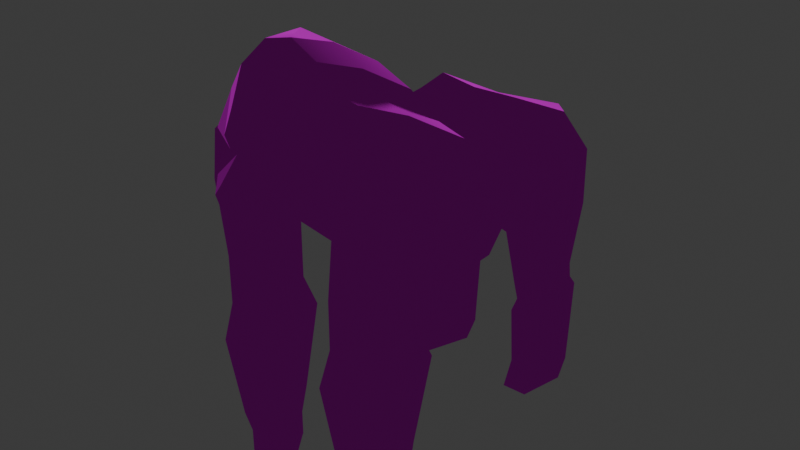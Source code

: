 # Source: Gorilla.blend  (saved by Blender 4.1.23; exported with 4.5.12 LTS)
import bpy
from mathutils import Matrix  # noqa: F401  (used for matrix-valued properties, if any)

bpy.ops.wm.read_factory_settings(use_empty=True)
scene = bpy.context.scene
scene.name = 'Scene'

# ---- collections
col_collection = bpy.data.collections.new('Collection'); scene.collection.children.link(col_collection)

# ---- images (referenced by path relative to the original .blend; pixels are not part of the script)
import os
ASSET_DIR = os.environ.get("B2B_ASSET_DIR", "")  # directory of the original .blend (textures are referenced by path, not embedded)
HERE = os.path.dirname(os.path.abspath(__file__))  # packed textures are extracted next to this script under _unpacked/

def load_image(name, relpath, width, height, colorspace="sRGB"):
    """Load a texture the original file referenced (path relative to the .blend, or extracted next to this script)."""
    p = next((c for c in (os.path.join(HERE, relpath), os.path.join(ASSET_DIR, relpath)) if relpath and os.path.exists(c)), "")
    if p:
        img = bpy.data.images.load(p, check_existing=True)
        img.name = name
    else:  # same state as the original file: an image datablock whose file is absent (Cycles renders it pink)
        img = bpy.data.images.new(name, width, height)
        img.source = "FILE"
        img.filepath = "//" + (relpath or name)
    img.colorspace_settings.name = colorspace
    return img
img_tex_gorilla_png = load_image('Tex_Gorilla.png', 'Tex_Gorilla.png', 1024, 1024, 'sRGB')

# ---- materials (node trees are filled in below, after node groups)
mat_lambert2sg = bpy.data.materials.new('lambert2SG')
mat_lambert2sg.surface_render_method = 'BLENDED'
mat_lambert2sg.blend_method = 'BLEND'
mat_lambert2sg.use_transparency_overlap = False
mat_lambert2sg.show_transparent_back = False
mat_lambert2sg.use_transparent_shadow = False
mat_lambert2sg.diffuse_color = (0.0, 0.0, 0.0, 1.0)
mat_lambert2sg.roughness = 1.0

# ---- material node trees
mat_lambert2sg.use_nodes = True; mat_lambert2sg.node_tree.nodes.clear()
_N = mat_lambert2sg.node_tree.nodes; _L = mat_lambert2sg.node_tree.links
n0 = _N.new('ShaderNodeBsdfPrincipled'); n0.name = 'Principled BSDF'; n0.location = (0, 300)
n0.inputs[2].default_value = 1.0
n0.inputs[3].default_value = 1.0
n0.inputs[13].default_value = 0.0
n0.inputs[18].default_value = 1.0
n1 = _N.new('ShaderNodeOutputMaterial'); n1.name = 'Material Output'; n1.location = (280, 300)
n2 = _N.new('ShaderNodeTexImage'); n2.name = 'Image Texture'; n2.location = (-480, 300)
n2.image = img_tex_gorilla_png
_L.new(n2.outputs[0], n0.inputs[0])
_L.new(n0.outputs[0], n1.inputs[0])
n1.is_active_output = True

# ---- world
world_world = bpy.data.worlds.new('World'); scene.world = world_world
world_world.use_nodes = True; world_world.node_tree.nodes.clear()
_N = world_world.node_tree.nodes; _L = world_world.node_tree.links
n0 = _N.new('ShaderNodeOutputWorld'); n0.name = 'World Output'; n0.location = (300, 300)
n1 = _N.new('ShaderNodeBackground'); n1.name = 'Background'; n1.location = (10, 300)
n1.inputs[0].default_value = (0.05088, 0.05088, 0.05088, 1.0)
_L.new(n1.outputs[0], n0.inputs[0])
n0.is_active_output = True
world_world.color = (0.05088, 0.05088, 0.05088)
world_world.use_sun_shadow = False
world_world.sun_shadow_jitter_overblur = 0.0

# ---- meshes
me_mesh_gorilla = bpy.data.meshes.new('Mesh_Gorilla')
me_mesh_gorilla.from_pydata([(21.55, 31.65, -21.87), (0.0, 33.44, -21.87), (0.0, -20.39, -21.87), (21.55, -13.05, -21.87), (30.48, 9.302, -21.87), (22.47, 35.85, -4.46), (0.0, 37.78, -4.46), (0.0, -20.52, -4.46), (22.47, -12.57, -4.46), (31.78, 11.64, -4.46), (29.02, 12.41, -36.56), (20.52, 33.69, -36.56), (15.88, -10.45, -36.56), (0.0, -15.86, -36.56), (0.0, 33.71, -36.56), (32.89, 16.05, -54.72), (25.01, 33.32, -54.72), (2.929, -11.54, -54.72), (0.0, -12.54, -54.72), (0.0, 31.48, -54.72), (28.05, 11.87, -71.54), (19.84, 25.3, -67.47), (4.333, -5.011, -74.27), (0.0, 1.586, -71.5), (0.0, 26.38, -65.59), (0.0, 11.87, -69.83), (22.47, 45.69, 8.775), (0.0, 47.54, 8.529), (0.0, -8.197, 15.93), (22.47, -0.5949, 14.92), (31.78, 22.55, 11.85), (18.91, 57.58, 17.76), (0.0, 59.57, 17.51), (0.0, -0.1969, 24.91), (22.47, 7.954, 23.91), (31.78, 32.77, 20.83), (17.04, 68.88, 30.08), (0.0, 70.87, 29.84), (0.0, 11.1, 37.24), (11.51, 19.25, 36.23), (28.95, 44.07, 33.16), (14.32, 72.37, 43.18), (0.0, 78.3, 42.93), (0.0, 23.18, 50.33), (16.39, 30.7, 49.32), (23.18, 45.71, 46.25), (13.48, 67.65, 53.47), (0.0, 68.89, 53.52), (0.0, 31.56, 52.07), (14.1, 36.65, 52.27), (19.94, 52.15, 52.87), (12.89, 61.96, 58.26), (0.0, 63.23, 60.21), (0.0, 24.89, 58.73), (12.89, 30.12, 57.03), (18.23, 46.04, 57.65), (10.97, 52.99, 66.12), (0.0, 54.13, 67.59), (0.0, 23.07, 64.71), (10.97, 27.75, 61.73), (14.36, 43.15, 59.13), (8.328, 44.16, 61.98), (0.0, 44.86, 66.15), (0.0, 23.56, 66.06), (6.885, 26.47, 66.16), (11.1, 35.31, 66.47), (6.335, 41.85, 71.22), (0.0, 42.42, 71.25), (0.0, 25.23, 70.64), (5.183, 27.58, 70.72), (8.533, 34.72, 70.97), (1.689, 35.97, 73.89), (0.0, 36.12, 73.9), (0.0, 31.54, 73.74), (1.689, 32.16, 73.76), (2.388, 34.06, 73.83), (31.79, 4.816, 26.78), (36.51, 29.63, 23.71), (38.42, 41.53, 37.62), (35.02, 16.72, 40.69), (28.57, 43.78, 52.3), (27.0, 28.77, 55.37), (19.85, 1.842, 26.65), (13.83, 1.842, 39.76), (29.17, 1.842, 26.65), (31.66, 1.842, 39.76), (17.34, 1.842, 53.65), (25.38, 1.842, 53.65), (0.0, 33.4, 74.3), (19.85, -15.32, 26.65), (13.83, -15.32, 39.76), (29.17, -15.32, 26.65), (31.66, -15.32, 39.76), (17.34, -15.32, 53.65), (25.38, -15.32, 53.65), (19.01, -27.93, 21.43), (11.22, -27.93, 38.77), (31.05, -27.93, 21.43), (34.28, -27.93, 38.77), (15.75, -27.93, 57.14), (26.15, -27.93, 57.14), (20.09, -59.44, 27.3), (14.55, -59.44, 39.36), (28.65, -59.44, 27.3), (30.95, -59.44, 39.36), (17.78, -59.44, 52.13), (25.16, -59.44, 52.13), (19.78, -68.78, 30.38), (13.61, -68.78, 39.45), (29.33, -68.78, 30.38), (31.89, -68.78, 39.45), (17.2, -68.78, 49.05), (25.44, -68.78, 49.05), (19.78, -78.12, 30.38), (13.61, -78.12, 39.45), (29.33, -78.12, 30.38), (31.89, -78.12, 39.45), (17.2, -78.12, 49.05), (25.44, -78.12, 49.05), (18.23, -11.1, -36.56), (28.23, -11.1, -36.56), (8.842, -11.1, -54.72), (32.12, -11.1, -54.72), (11.96, -11.1, -74.3), (26.72, -11.1, -74.3), (18.93, -34.95, -42.7), (27.01, -34.95, -42.7), (13.61, -34.95, -55.6), (30.15, -34.95, -55.6), (18.4, -34.95, -69.5), (25.79, -34.95, -69.5), (19.29, -41.67, -44.38), (26.39, -41.67, -44.38), (14.61, -41.67, -57.28), (29.15, -41.67, -57.28), (18.82, -41.67, -71.18), (25.32, -41.67, -71.18), (18.77, -45.54, -41.72), (27.29, -45.54, -41.72), (13.17, -45.54, -57.18), (30.6, -45.54, -57.18), (18.21, -45.54, -73.84), (26.0, -45.54, -73.84), (18.41, -69.06, -44.23), (27.92, -69.06, -44.23), (12.15, -69.06, -57.27), (31.62, -69.06, -57.27), (17.78, -69.06, -71.33), (26.49, -69.06, -71.33), (18.41, -78.3, -39.7), (27.92, -78.3, -39.7), (12.15, -78.3, -57.27), (31.62, -78.3, -57.27), (17.78, -78.3, -70.66), (26.49, -78.3, -70.66), (-21.55, 31.65, -21.87), (-21.55, -13.05, -21.87), (-30.48, 9.302, -21.87), (-22.47, 35.85, -4.46), (-22.47, -12.57, -4.46), (-31.78, 11.64, -4.46), (-29.02, 12.41, -36.56), (-20.52, 33.69, -36.56), (-15.88, -10.45, -36.56), (-32.89, 16.05, -54.72), (-25.01, 33.32, -54.72), (-2.929, -11.54, -54.72), (-28.05, 11.87, -71.54), (-19.84, 25.3, -67.47), (-4.333, -5.011, -74.27), (-22.47, 45.69, 8.775), (-22.47, -0.5949, 14.92), (-31.78, 22.55, 11.85), (-18.91, 57.58, 17.76), (-22.47, 7.954, 23.91), (-31.78, 32.77, 20.83), (-17.04, 68.88, 30.08), (-11.51, 19.25, 36.23), (-28.95, 44.07, 33.16), (-14.32, 72.37, 43.18), (-16.39, 30.7, 49.32), (-23.18, 45.71, 46.25), (-13.48, 67.65, 53.47), (-14.1, 36.65, 52.27), (-19.94, 52.15, 52.87), (-12.89, 61.96, 58.26), (-12.89, 30.12, 57.03), (-18.23, 46.04, 57.65), (-10.97, 52.99, 66.12), (-10.97, 27.75, 61.73), (-14.36, 43.15, 59.13), (-8.328, 44.16, 61.98), (-6.885, 26.47, 66.16), (-11.1, 35.31, 66.47), (-6.335, 41.85, 71.22), (-5.183, 27.58, 70.72), (-8.533, 34.72, 70.97), (-1.689, 35.97, 73.89), (-1.689, 32.16, 73.76), (-2.388, 34.06, 73.83), (-31.79, 4.816, 26.78), (-36.51, 29.63, 23.71), (-38.42, 41.53, 37.62), (-35.02, 16.72, 40.69), (-28.57, 43.78, 52.3), (-27.0, 28.77, 55.37), (-19.85, 1.842, 26.65), (-13.83, 1.842, 39.76), (-29.17, 1.842, 26.65), (-31.66, 1.842, 39.76), (-17.34, 1.842, 53.65), (-25.38, 1.842, 53.65), (-19.85, -15.32, 26.65), (-13.83, -15.32, 39.76), (-29.17, -15.32, 26.65), (-31.66, -15.32, 39.76), (-17.34, -15.32, 53.65), (-25.38, -15.32, 53.65), (-19.01, -27.93, 21.43), (-11.22, -27.93, 38.77), (-31.05, -27.93, 21.43), (-34.28, -27.93, 38.77), (-15.75, -27.93, 57.14), (-26.15, -27.93, 57.14), (-20.09, -59.44, 27.3), (-14.55, -59.44, 39.36), (-28.65, -59.44, 27.3), (-30.95, -59.44, 39.36), (-17.78, -59.44, 52.13), (-25.16, -59.44, 52.13), (-19.78, -68.78, 30.38), (-13.61, -68.78, 39.45), (-29.33, -68.78, 30.38), (-31.89, -68.78, 39.45), (-17.2, -68.78, 49.05), (-25.44, -68.78, 49.05), (-19.78, -78.12, 30.38), (-13.61, -78.12, 39.45), (-29.33, -78.12, 30.38), (-31.89, -78.12, 39.45), (-17.2, -78.12, 49.05), (-25.44, -78.12, 49.05), (-18.23, -11.1, -36.56), (-28.23, -11.1, -36.56), (-8.842, -11.1, -54.72), (-32.12, -11.1, -54.72), (-11.96, -11.1, -74.3), (-26.72, -11.1, -74.3), (-18.93, -34.95, -42.7), (-27.01, -34.95, -42.7), (-13.61, -34.95, -55.6), (-30.15, -34.95, -55.6), (-18.4, -34.95, -69.5), (-25.79, -34.95, -69.5), (-19.29, -41.67, -44.38), (-26.39, -41.67, -44.38), (-14.61, -41.67, -57.28), (-29.15, -41.67, -57.28), (-18.82, -41.67, -71.18), (-25.32, -41.67, -71.18), (-18.77, -45.54, -41.72), (-27.29, -45.54, -41.72), (-13.17, -45.54, -57.18), (-30.6, -45.54, -57.18), (-18.21, -45.54, -73.84), (-26.0, -45.54, -73.84), (-18.41, -69.06, -44.23), (-27.92, -69.06, -44.23), (-12.15, -69.06, -57.27), (-31.62, -69.06, -57.27), (-17.78, -69.06, -71.33), (-26.49, -69.06, -71.33), (-18.41, -78.3, -39.7), (-27.92, -78.3, -39.7), (-12.15, -78.3, -57.27), (-31.62, -78.3, -57.27), (-17.78, -78.3, -70.66), (-26.49, -78.3, -70.66), (4.188, 46.73, 65.71), (6.818, 46.01, 64.76), (4.359, 48.09, 66.2), (7.149, 48.64, 65.69), (4.043, 48.56, 64.97), (6.834, 49.12, 64.47), (3.872, 47.21, 64.49), (6.502, 46.49, 63.53), (-4.188, 46.73, 65.71), (-6.818, 46.01, 64.76), (-4.359, 48.09, 66.2), (-7.149, 48.64, 65.69), (-4.043, 48.56, 64.97), (-6.834, 49.12, 64.47), (-3.872, 47.21, 64.49), (-6.502, 46.49, 63.53)], [], [(0, 1, 6, 5), (2, 3, 8, 7), (3, 4, 9, 8), (4, 0, 5, 9), (75, 88, 73, 74), (0, 4, 10, 11), (4, 3, 12, 10), (3, 2, 13, 12), (1, 0, 11, 14), (11, 10, 15, 16), (150, 149, 151, 152), (12, 13, 18, 17), (14, 11, 16, 19), (16, 15, 20, 21), (152, 151, 153, 154), (17, 18, 23, 22), (19, 16, 21, 24), (25, 20, 22, 23), (21, 20, 25, 24), (5, 6, 27, 26), (7, 8, 29, 28), (8, 9, 30, 29), (9, 5, 26, 30), (26, 27, 32, 31), (28, 29, 34, 33), (29, 30, 35, 34), (30, 26, 31, 35), (31, 32, 37, 36), (33, 34, 39, 38), (76, 77, 78, 79), (35, 31, 36, 40), (36, 37, 42, 41), (38, 39, 44, 43), (79, 78, 80, 81), (40, 36, 41, 45), (41, 42, 47, 46), (43, 44, 49, 48), (44, 45, 50, 49), (45, 41, 46, 50), (46, 47, 52, 51), (48, 49, 54, 53), (49, 50, 55, 54), (50, 46, 51, 55), (51, 52, 57, 56), (53, 54, 59, 58), (54, 55, 60, 59), (55, 51, 56, 60), (56, 57, 62, 61), (58, 59, 64, 63), (59, 60, 65, 64), (60, 56, 61, 65), (61, 62, 67, 66), (63, 64, 69, 68), (64, 65, 70, 69), (65, 61, 66, 70), (66, 67, 72, 71), (68, 69, 74, 73), (69, 70, 75, 74), (70, 66, 71, 75), (34, 35, 77, 76), (35, 40, 78, 77), (114, 113, 115, 116), (40, 45, 80, 78), (45, 44, 81, 80), (117, 114, 116, 118), (39, 34, 82, 83), (34, 76, 84, 82), (76, 79, 85, 84), (44, 39, 83, 86), (79, 81, 87, 85), (81, 44, 86, 87), (71, 72, 88, 75), (83, 82, 89, 90), (82, 84, 91, 89), (84, 85, 92, 91), (86, 83, 90, 93), (85, 87, 94, 92), (87, 86, 93, 94), (90, 89, 95, 96), (89, 91, 97, 95), (91, 92, 98, 97), (93, 90, 96, 99), (92, 94, 100, 98), (94, 93, 99, 100), (96, 95, 101, 102), (95, 97, 103, 101), (97, 98, 104, 103), (99, 96, 102, 105), (98, 100, 106, 104), (100, 99, 105, 106), (102, 101, 107, 108), (101, 103, 109, 107), (103, 104, 110, 109), (105, 102, 108, 111), (104, 106, 112, 110), (106, 105, 111, 112), (108, 107, 113, 114), (107, 109, 115, 113), (109, 110, 116, 115), (111, 108, 114, 117), (110, 112, 118, 116), (112, 111, 117, 118), (10, 12, 119, 120), (12, 17, 121, 119), (15, 10, 120, 122), (17, 22, 123, 121), (22, 20, 124, 123), (20, 15, 122, 124), (120, 119, 125, 126), (119, 121, 127, 125), (122, 120, 126, 128), (121, 123, 129, 127), (123, 124, 130, 129), (124, 122, 128, 130), (126, 125, 131, 132), (125, 127, 133, 131), (128, 126, 132, 134), (127, 129, 135, 133), (129, 130, 136, 135), (130, 128, 134, 136), (132, 131, 137, 138), (131, 133, 139, 137), (134, 132, 138, 140), (133, 135, 141, 139), (135, 136, 142, 141), (136, 134, 140, 142), (138, 137, 143, 144), (137, 139, 145, 143), (140, 138, 144, 146), (139, 141, 147, 145), (141, 142, 148, 147), (142, 140, 146, 148), (144, 143, 149, 150), (143, 145, 151, 149), (146, 144, 150, 152), (145, 147, 153, 151), (147, 148, 154, 153), (148, 146, 152, 154), (155, 158, 6, 1), (2, 7, 159, 156), (156, 159, 160, 157), (157, 160, 158, 155), (199, 198, 73, 88), (155, 162, 161, 157), (157, 161, 163, 156), (156, 163, 13, 2), (1, 14, 162, 155), (162, 165, 164, 161), (273, 275, 274, 272), (163, 166, 18, 13), (14, 19, 165, 162), (165, 168, 167, 164), (275, 277, 276, 274), (166, 169, 23, 18), (19, 24, 168, 165), (25, 23, 169, 167), (168, 24, 25, 167), (158, 170, 27, 6), (7, 28, 171, 159), (159, 171, 172, 160), (160, 172, 170, 158), (170, 173, 32, 27), (28, 33, 174, 171), (171, 174, 175, 172), (172, 175, 173, 170), (173, 176, 37, 32), (33, 38, 177, 174), (200, 203, 202, 201), (175, 178, 176, 173), (176, 179, 42, 37), (38, 43, 180, 177), (203, 205, 204, 202), (178, 181, 179, 176), (179, 182, 47, 42), (43, 48, 183, 180), (180, 183, 184, 181), (181, 184, 182, 179), (182, 185, 52, 47), (48, 53, 186, 183), (183, 186, 187, 184), (184, 187, 185, 182), (185, 188, 57, 52), (53, 58, 189, 186), (186, 189, 190, 187), (187, 190, 188, 185), (188, 191, 62, 57), (58, 63, 192, 189), (189, 192, 193, 190), (190, 193, 191, 188), (191, 194, 67, 62), (63, 68, 195, 192), (192, 195, 196, 193), (193, 196, 194, 191), (194, 197, 72, 67), (68, 73, 198, 195), (195, 198, 199, 196), (196, 199, 197, 194), (174, 200, 201, 175), (175, 201, 202, 178), (237, 239, 238, 236), (178, 202, 204, 181), (181, 204, 205, 180), (240, 241, 239, 237), (177, 207, 206, 174), (174, 206, 208, 200), (200, 208, 209, 203), (180, 210, 207, 177), (203, 209, 211, 205), (205, 211, 210, 180), (197, 199, 88, 72), (207, 213, 212, 206), (206, 212, 214, 208), (208, 214, 215, 209), (210, 216, 213, 207), (209, 215, 217, 211), (211, 217, 216, 210), (213, 219, 218, 212), (212, 218, 220, 214), (214, 220, 221, 215), (216, 222, 219, 213), (215, 221, 223, 217), (217, 223, 222, 216), (219, 225, 224, 218), (218, 224, 226, 220), (220, 226, 227, 221), (222, 228, 225, 219), (221, 227, 229, 223), (223, 229, 228, 222), (225, 231, 230, 224), (224, 230, 232, 226), (226, 232, 233, 227), (228, 234, 231, 225), (227, 233, 235, 229), (229, 235, 234, 228), (231, 237, 236, 230), (230, 236, 238, 232), (232, 238, 239, 233), (234, 240, 237, 231), (233, 239, 241, 235), (235, 241, 240, 234), (161, 243, 242, 163), (163, 242, 244, 166), (164, 245, 243, 161), (166, 244, 246, 169), (169, 246, 247, 167), (167, 247, 245, 164), (243, 249, 248, 242), (242, 248, 250, 244), (245, 251, 249, 243), (244, 250, 252, 246), (246, 252, 253, 247), (247, 253, 251, 245), (249, 255, 254, 248), (248, 254, 256, 250), (251, 257, 255, 249), (250, 256, 258, 252), (252, 258, 259, 253), (253, 259, 257, 251), (255, 261, 260, 254), (254, 260, 262, 256), (257, 263, 261, 255), (256, 262, 264, 258), (258, 264, 265, 259), (259, 265, 263, 257), (261, 267, 266, 260), (260, 266, 268, 262), (263, 269, 267, 261), (262, 268, 270, 264), (264, 270, 271, 265), (265, 271, 269, 263), (267, 273, 272, 266), (266, 272, 274, 268), (269, 275, 273, 267), (268, 274, 276, 270), (270, 276, 277, 271), (271, 277, 275, 269), (278, 279, 281, 280), (280, 281, 283, 282), (282, 283, 285, 284), (284, 285, 279, 278), (279, 285, 283, 281), (284, 278, 280, 282), (286, 288, 289, 287), (288, 290, 291, 289), (290, 292, 293, 291), (292, 286, 287, 293), (287, 289, 291, 293), (292, 290, 288, 286)])
me_mesh_gorilla.polygons.foreach_set('use_smooth', [1, 0, 0, 0, 1, 0, 0, 0, 1, 0, 0, 0, 1, 0, 0, 0, 1, 1, 1, 1, 0, 0, 0, 1, 0, 0, 0, 1, 0, 0, 0, 1, 0, 0, 0, 1, 1, 0, 0, 1, 1, 0, 0, 1, 0, 0, 0, 1, 0, 0, 0, 1, 0, 0, 0, 1, 1, 0, 0, 0, 0, 0, 0, 0, 0, 0, 0, 0, 0, 0, 0, 1, 0, 0, 0, 0, 0, 0, 0, 0, 0, 0, 0, 0, 0, 0, 0, 0, 0, 0, 0, 0, 0, 0, 0, 0, 0, 0, 0, 0, 0, 0, 0, 0, 0, 0, 0, 0, 0, 0, 0, 0, 0, 0, 0, 0, 0, 0, 0, 0, 0, 0, 0, 0, 0, 0, 0, 0, 0, 0, 0, 0, 0, 0, 0, 0, 0, 0, 1, 0, 0, 0, 1, 0, 0, 0, 1, 0, 0, 0, 1, 0, 0, 0, 1, 1, 1, 1, 0, 0, 0, 1, 0, 0, 0, 1, 0, 0, 0, 1, 0, 0, 0, 1, 1, 0, 0, 1, 1, 0, 0, 1, 0, 0, 0, 1, 0, 0, 0, 1, 0, 0, 0, 1, 1, 0, 0, 0, 0, 0, 0, 0, 0, 0, 0, 0, 0, 0, 0, 1, 0, 0, 0, 0, 0, 0, 0, 0, 0, 0, 0, 0, 0, 0, 0, 0, 0, 0, 0, 0, 0, 0, 0, 0, 0, 0, 0, 0, 0, 0, 0, 0, 0, 0, 0, 0, 0, 0, 0, 0, 0, 0, 0, 0, 0, 0, 0, 0, 0, 0, 0, 0, 0, 0, 0, 0, 0, 0, 0, 0, 0, 0, 0, 0, 0, 0, 0, 0, 0, 0, 0, 0, 0, 0, 0, 0, 0, 0])
_k = set([(0, 1), (1, 155), (5, 6), (6, 158), (11, 14), (14, 162), (16, 19), (19, 165), (20, 25), (21, 24), (24, 168), (25, 167), (26, 27), (27, 170), (31, 32), (32, 173), (36, 37), (37, 176), (41, 42), (42, 179), (46, 47), (47, 182), (48, 49), (48, 183), (51, 52), (52, 185), (56, 57), (57, 188), (61, 62), (62, 191), (66, 67), (67, 194), (71, 72), (72, 197), (73, 74), (73, 198), (75, 88), (88, 199)])
me_mesh_gorilla.attributes.new('sharp_edge', 'BOOLEAN', 'EDGE').data.foreach_set('value', [ (min(e.vertices), max(e.vertices)) in _k for e in me_mesh_gorilla.edges])
_uv = me_mesh_gorilla.uv_layers.new(name='UVMap')
_uv.uv.foreach_set('vector', [0.2118, 0.1354, 0.141, 0.1354, 0.141, 0.07823, 0.2148, 0.07823, 0.1628, 0.7747, 0.1929, 0.7747, 0.1942, 0.7991, 0.1628, 0.7991, 0.3183, 0.7194, 0.3496, 0.7194, 0.3528, 0.7437, 0.319, 0.7437, 0.3234, 0.2688, 0.3968, 0.2688, 0.4106, 0.326, 0.3311, 0.326, 0.6627, 0.3002, 0.6468, 0.2958, 0.6468, 0.2834, 0.658, 0.2875, 0.3968, 0.2688, 0.3234, 0.2688, 0.3336, 0.2205, 0.4035, 0.2205, 0.3496, 0.7194, 0.3183, 0.7194, 0.3219, 0.6988, 0.3539, 0.6988, 0.1929, 0.7747, 0.1628, 0.7747, 0.1628, 0.7542, 0.185, 0.7542, 0.141, 0.1354, 0.2118, 0.1354, 0.2084, 0.1837, 0.141, 0.1837, 0.549, 0.7654, 0.549, 0.6978, 0.6067, 0.7094, 0.6067, 0.7642, 0.6479, 0.2398, 0.5847, 0.2398, 0.5431, 0.123, 0.6725, 0.123, 0.185, 0.7542, 0.1628, 0.7542, 0.1628, 0.7288, 0.1669, 0.7288, 0.141, 0.1837, 0.2084, 0.1837, 0.2231, 0.2433, 0.141, 0.2433, 0.6067, 0.7642, 0.6067, 0.7094, 0.6601, 0.6961, 0.6472, 0.7387, 0.6725, 0.123, 0.5431, 0.123, 0.5805, 0.03404, 0.6384, 0.03404, 0.5836, 0.8885, 0.5804, 0.8885, 0.6253, 0.9418, 0.6044, 0.9506, 0.141, 0.2433, 0.2231, 0.2433, 0.2061, 0.2852, 0.141, 0.279, 0.2734, 0.1269, 0.2734, 0.03476, 0.3288, 0.1127, 0.3072, 0.1269, 0.2293, 0.06174, 0.2734, 0.03476, 0.2734, 0.1269, 0.2258, 0.1269, 0.2148, 0.07823, 0.141, 0.07823, 0.141, 0.03557, 0.2148, 0.03476, 0.1628, 0.7991, 0.1942, 0.7991, 0.1942, 0.8262, 0.1628, 0.8276, 0.319, 0.7437, 0.3528, 0.7437, 0.3681, 0.7665, 0.3357, 0.7708, 0.3311, 0.326, 0.4106, 0.326, 0.4429, 0.3694, 0.3669, 0.3795, 0.794, 0.767, 0.7881, 0.8384, 0.7499, 0.8384, 0.7562, 0.7783, 0.1628, 0.8276, 0.1942, 0.8262, 0.1942, 0.8387, 0.1628, 0.8401, 0.3357, 0.7708, 0.3681, 0.7665, 0.3824, 0.7791, 0.3477, 0.7834, 0.3681, 0.7665, 0.4004, 0.7622, 0.4171, 0.7748, 0.3824, 0.7791, 0.357, 0.922, 0.3306, 0.9224, 0.3306, 0.9051, 0.3544, 0.9048, 0.1019, 0.7602, 0.1132, 0.7288, 0.129, 0.7441, 0.1176, 0.7602, 0.1816, 0.6611, 0.1859, 0.6958, 0.1665, 0.7124, 0.1622, 0.6778, 0.3824, 0.7791, 0.4171, 0.7748, 0.4328, 0.792, 0.3982, 0.7963, 0.3544, 0.9048, 0.3306, 0.9051, 0.3306, 0.8868, 0.3506, 0.8865, 0.3608, 0.8673, 0.3594, 0.8512, 0.3777, 0.8444, 0.3791, 0.8673, 0.1622, 0.6778, 0.1665, 0.7124, 0.1459, 0.7156, 0.1416, 0.6946, 0.3982, 0.7963, 0.4328, 0.792, 0.4377, 0.8103, 0.4005, 0.8146, 0.3506, 0.8865, 0.3306, 0.8868, 0.3306, 0.872, 0.3494, 0.8721, 0.0962, 0.6868, 0.1191, 0.6973, 0.1159, 0.7056, 0.0962, 0.6985, 0.1191, 0.6973, 0.1286, 0.7183, 0.1241, 0.7273, 0.1159, 0.7056, 0.4005, 0.8146, 0.4377, 0.8103, 0.4311, 0.8247, 0.4095, 0.8238, 0.3494, 0.8721, 0.3306, 0.872, 0.3306, 0.8627, 0.3486, 0.8654, 0.387, 0.9115, 0.3799, 0.8917, 0.389, 0.8934, 0.3963, 0.9115, 0.3878, 0.823, 0.4095, 0.8238, 0.4009, 0.8305, 0.3787, 0.8297, 0.4095, 0.8238, 0.4311, 0.8247, 0.4232, 0.8314, 0.4009, 0.8305, 0.4359, 0.892, 0.4377, 0.91, 0.425, 0.91, 0.4234, 0.8947, 0.3608, 0.9419, 0.3584, 0.9239, 0.365, 0.9266, 0.3692, 0.9419, 0.3787, 0.8297, 0.4009, 0.8305, 0.3969, 0.8326, 0.3753, 0.8362, 0.4009, 0.8305, 0.4232, 0.8314, 0.4106, 0.8424, 0.3969, 0.8326, 0.4234, 0.8947, 0.425, 0.91, 0.4121, 0.91, 0.4111, 0.8983, 0.3692, 0.9419, 0.365, 0.9266, 0.3712, 0.9323, 0.371, 0.9419, 0.3753, 0.8362, 0.3969, 0.8326, 0.3859, 0.8429, 0.3736, 0.8424, 0.4096, 0.8899, 0.4234, 0.8947, 0.4111, 0.8983, 0.3987, 0.8945, 0.6047, 0.3574, 0.577, 0.4127, 0.5431, 0.4127, 0.5432, 0.3706, 0.371, 0.9419, 0.3712, 0.9323, 0.3776, 0.9347, 0.3774, 0.9419, 0.8037, 0.2415, 0.8016, 0.3002, 0.7717, 0.2963, 0.7734, 0.2489, 0.8016, 0.3002, 0.8315, 0.359, 0.77, 0.3437, 0.7717, 0.2963, 0.6889, 0.3519, 0.6468, 0.3557, 0.6468, 0.3138, 0.658, 0.3128, 0.6468, 0.2415, 0.6813, 0.257, 0.658, 0.2875, 0.6468, 0.2834, 0.6813, 0.257, 0.7035, 0.3045, 0.6627, 0.3002, 0.658, 0.2875, 0.7035, 0.3045, 0.6889, 0.3519, 0.658, 0.3128, 0.6627, 0.3002, 0.25, 0.5799, 0.263, 0.5452, 0.2696, 0.5496, 0.263, 0.5843, 0.3938, 0.8884, 0.3898, 0.8712, 0.4031, 0.8649, 0.4004, 0.8844, 0.8079, 0.09429, 0.8489, 0.03404, 0.9124, 0.03404, 0.9293, 0.09429, 0.3898, 0.8712, 0.3818, 0.8529, 0.3893, 0.8444, 0.4031, 0.8649, 0.1286, 0.7183, 0.1191, 0.6973, 0.1339, 0.6946, 0.1361, 0.7156, 0.8318, 0.1581, 0.8079, 0.09429, 0.9293, 0.09429, 0.8865, 0.1581, 0.3196, 0.6813, 0.3024, 0.6655, 0.3062, 0.657, 0.3246, 0.657, 0.25, 0.5799, 0.263, 0.5843, 0.2594, 0.5884, 0.2464, 0.5884, 0.1816, 0.6611, 0.1622, 0.6778, 0.1635, 0.657, 0.1818, 0.657, 0.3379, 0.6973, 0.3196, 0.6813, 0.3246, 0.657, 0.344, 0.657, 0.1622, 0.6778, 0.1416, 0.6946, 0.1441, 0.657, 0.1635, 0.657, 0.1339, 0.6946, 0.1191, 0.6973, 0.1204, 0.657, 0.1317, 0.657, 0.658, 0.3128, 0.6468, 0.3138, 0.6468, 0.2958, 0.6627, 0.3002, 0.3246, 0.657, 0.3062, 0.657, 0.3062, 0.633, 0.3246, 0.633, 0.2464, 0.5884, 0.2594, 0.5884, 0.2594, 0.6124, 0.2464, 0.6124, 0.1818, 0.657, 0.1635, 0.657, 0.1635, 0.633, 0.1818, 0.633, 0.344, 0.657, 0.3246, 0.657, 0.3246, 0.633, 0.344, 0.633, 0.1635, 0.657, 0.1441, 0.657, 0.1441, 0.633, 0.1635, 0.633, 0.1317, 0.657, 0.1204, 0.657, 0.1204, 0.633, 0.1317, 0.633, 0.3246, 0.633, 0.3062, 0.633, 0.2989, 0.6153, 0.3232, 0.6153, 0.2464, 0.6124, 0.2594, 0.6124, 0.262, 0.63, 0.2452, 0.63, 0.1818, 0.633, 0.1635, 0.633, 0.1649, 0.6153, 0.1891, 0.6153, 0.344, 0.633, 0.3246, 0.633, 0.3232, 0.6153, 0.3488, 0.6153, 0.1635, 0.633, 0.1441, 0.633, 0.1392, 0.6153, 0.1649, 0.6153, 0.1317, 0.633, 0.1204, 0.633, 0.1182, 0.6153, 0.1327, 0.6153, 0.3232, 0.6153, 0.2989, 0.6153, 0.3071, 0.5713, 0.324, 0.5713, 0.2452, 0.63, 0.262, 0.63, 0.2587, 0.6741, 0.2467, 0.6741, 0.1891, 0.6153, 0.1649, 0.6153, 0.164, 0.5713, 0.1809, 0.5713, 0.3488, 0.6153, 0.3232, 0.6153, 0.324, 0.5713, 0.3418, 0.5713, 0.1649, 0.6153, 0.1392, 0.6153, 0.1462, 0.5713, 0.164, 0.5713, 0.1327, 0.6153, 0.1182, 0.6153, 0.121, 0.5713, 0.1314, 0.5713, 0.324, 0.5713, 0.3071, 0.5713, 0.3114, 0.5582, 0.3241, 0.5582, 0.2467, 0.6741, 0.2587, 0.6741, 0.2596, 0.6871, 0.2463, 0.6871, 0.1809, 0.5713, 0.164, 0.5713, 0.1639, 0.5582, 0.1766, 0.5582, 0.3418, 0.5713, 0.324, 0.5713, 0.3241, 0.5582, 0.3375, 0.5582, 0.164, 0.5713, 0.1462, 0.5713, 0.1505, 0.5582, 0.1639, 0.5582, 0.1314, 0.5713, 0.121, 0.5713, 0.1202, 0.5582, 0.1318, 0.5582, 0.3241, 0.5582, 0.3114, 0.5582, 0.3114, 0.5452, 0.3241, 0.5452, 0.2463, 0.6871, 0.2596, 0.6871, 0.2596, 0.7002, 0.2463, 0.7002, 0.1766, 0.5582, 0.1639, 0.5582, 0.1639, 0.5452, 0.1766, 0.5452, 0.3375, 0.5582, 0.3241, 0.5582, 0.3241, 0.5452, 0.3375, 0.5452, 0.1639, 0.5582, 0.1505, 0.5582, 0.1505, 0.5452, 0.1639, 0.5452, 0.1318, 0.5582, 0.1202, 0.5582, 0.1202, 0.5452, 0.1318, 0.5452, 0.8362, 0.6978, 0.7944, 0.6252, 0.8019, 0.6231, 0.8337, 0.6231, 0.185, 0.7542, 0.1669, 0.7288, 0.1752, 0.7288, 0.1883, 0.7542, 0.6067, 0.7094, 0.549, 0.6978, 0.549, 0.6231, 0.6067, 0.6231, 0.5623, 0.8292, 0.5667, 0.7671, 0.5909, 0.767, 0.5811, 0.8292, 0.8743, 0.753, 0.9496, 0.6994, 0.9454, 0.7723, 0.8985, 0.7723, 0.6601, 0.6961, 0.6067, 0.7094, 0.6067, 0.6231, 0.6689, 0.6231, 0.8337, 0.6231, 0.8019, 0.6231, 0.8042, 0.5473, 0.8298, 0.5473, 0.7474, 0.767, 0.7474, 0.8247, 0.6717, 0.8275, 0.6717, 0.7865, 0.6067, 0.6231, 0.549, 0.6231, 0.5685, 0.5473, 0.6095, 0.5473, 0.7474, 0.8247, 0.7474, 0.8868, 0.6717, 0.8716, 0.6717, 0.8275, 0.8985, 0.7723, 0.9454, 0.7723, 0.9424, 0.8481, 0.9189, 0.8481, 0.6689, 0.6231, 0.6067, 0.6231, 0.6095, 0.5473, 0.6536, 0.5473, 0.09823, 0.7894, 0.08694, 0.7894, 0.08744, 0.78, 0.09737, 0.78, 0.09979, 0.8538, 0.08176, 0.8538, 0.07941, 0.8444, 0.09744, 0.8444, 0.1592, 0.9023, 0.1411, 0.9023, 0.1435, 0.8929, 0.1615, 0.8929, 0.08176, 0.8538, 0.06232, 0.8538, 0.05997, 0.8444, 0.07941, 0.8444, 0.1072, 0.7932, 0.1175, 0.7932, 0.1169, 0.8026, 0.1078, 0.8026, 0.1786, 0.9023, 0.1592, 0.9023, 0.1615, 0.8929, 0.181, 0.8929, 0.09737, 0.78, 0.08744, 0.78, 0.08672, 0.7746, 0.09862, 0.7746, 0.09744, 0.8444, 0.07941, 0.8444, 0.07955, 0.839, 0.1012, 0.839, 0.1615, 0.8929, 0.1435, 0.8929, 0.1398, 0.8875, 0.1614, 0.8875, 0.07941, 0.8444, 0.05997, 0.8444, 0.05626, 0.839, 0.07955, 0.839, 0.1078, 0.8026, 0.1169, 0.8026, 0.1178, 0.808, 0.1069, 0.808, 0.181, 0.8929, 0.1615, 0.8929, 0.1614, 0.8875, 0.1847, 0.8875, 0.09862, 0.7746, 0.08672, 0.7746, 0.08621, 0.7417, 0.0995, 0.7417, 0.1012, 0.839, 0.07955, 0.839, 0.07942, 0.8061, 0.09765, 0.8061, 0.1614, 0.8875, 0.1398, 0.8875, 0.1433, 0.8546, 0.1615, 0.8546, 0.07955, 0.839, 0.05626, 0.839, 0.05976, 0.8061, 0.07942, 0.8061, 0.1069, 0.808, 0.1178, 0.808, 0.1185, 0.8408, 0.1063, 0.8408, 0.1847, 0.8875, 0.1614, 0.8875, 0.1615, 0.8546, 0.1812, 0.8546, 0.0995, 0.7417, 0.08621, 0.7417, 0.08621, 0.7288, 0.0995, 0.7288, 0.09765, 0.8061, 0.07942, 0.8061, 0.07942, 0.7932, 0.104, 0.7932, 0.1615, 0.8546, 0.1433, 0.8546, 0.1369, 0.8417, 0.1615, 0.8417, 0.07942, 0.8061, 0.05976, 0.8061, 0.0607, 0.7932, 0.07942, 0.7932, 0.1063, 0.8408, 0.1185, 0.8408, 0.1185, 0.8538, 0.1063, 0.8538, 0.1812, 0.8546, 0.1615, 0.8546, 0.1615, 0.8417, 0.1802, 0.8417, 0.07019, 0.1354, 0.06718, 0.07823, 0.141, 0.07823, 0.141, 0.1354, 0.1628, 0.7747, 0.1628, 0.7991, 0.1314, 0.7991, 0.1327, 0.7747, 0.1966, 0.8406, 0.1972, 0.8163, 0.2311, 0.8163, 0.2278, 0.8406, 0.2016, 0.3974, 0.2092, 0.3402, 0.2887, 0.3402, 0.275, 0.3974, 0.6309, 0.3002, 0.6356, 0.2875, 0.6468, 0.2834, 0.6468, 0.2958, 0.275, 0.3974, 0.2817, 0.4457, 0.2118, 0.4457, 0.2016, 0.3974, 0.2278, 0.8406, 0.2322, 0.8612, 0.2002, 0.8612, 0.1966, 0.8406, 0.1327, 0.7747, 0.1406, 0.7542, 0.1628, 0.7542, 0.1628, 0.7747, 0.141, 0.1354, 0.141, 0.1837, 0.07358, 0.1837, 0.07019, 0.1354, 0.7912, 0.7654, 0.7336, 0.7642, 0.7336, 0.7094, 0.7912, 0.6978, 0.7001, 0.2398, 0.6755, 0.123, 0.8049, 0.123, 0.7633, 0.2398, 0.1406, 0.7542, 0.1587, 0.7288, 0.1628, 0.7288, 0.1628, 0.7542, 0.141, 0.1837, 0.141, 0.2433, 0.05884, 0.2433, 0.07358, 0.1837, 0.7336, 0.7642, 0.6931, 0.7387, 0.6801, 0.6961, 0.7336, 0.7094, 0.6755, 0.123, 0.7096, 0.03404, 0.7675, 0.03404, 0.8049, 0.123, 0.6314, 0.9506, 0.6522, 0.8885, 0.6731, 0.8973, 0.6283, 0.9506, 0.141, 0.2433, 0.141, 0.279, 0.07584, 0.2852, 0.05884, 0.2433, 0.2734, 0.1269, 0.3072, 0.1269, 0.3288, 0.1411, 0.2734, 0.219, 0.2293, 0.192, 0.2258, 0.1269, 0.2734, 0.1269, 0.2734, 0.219, 0.06718, 0.07823, 0.06718, 0.03476, 0.141, 0.03557, 0.141, 0.07823, 0.1628, 0.7991, 0.1628, 0.8276, 0.1314, 0.8262, 0.1314, 0.7991, 0.1972, 0.8163, 0.214, 0.7892, 0.2463, 0.7935, 0.2311, 0.8163, 0.2092, 0.3402, 0.2451, 0.2867, 0.3211, 0.2968, 0.2887, 0.3402, 0.794, 0.9097, 0.7562, 0.8984, 0.7499, 0.8384, 0.7881, 0.8384, 0.1628, 0.8276, 0.1628, 0.8401, 0.1314, 0.8387, 0.1314, 0.8262, 0.214, 0.7892, 0.2259, 0.7766, 0.2606, 0.7809, 0.2463, 0.7935, 0.2463, 0.7935, 0.2606, 0.7809, 0.2953, 0.7852, 0.2787, 0.7978, 0.3041, 0.922, 0.3068, 0.9048, 0.3306, 0.9051, 0.3306, 0.9224, 0.1019, 0.7602, 0.1176, 0.7602, 0.129, 0.7763, 0.1132, 0.7916, 0.1997, 0.6611, 0.2191, 0.6778, 0.2148, 0.7124, 0.1954, 0.6958, 0.2606, 0.7809, 0.2764, 0.7637, 0.3111, 0.768, 0.2953, 0.7852, 0.3068, 0.9048, 0.3106, 0.8865, 0.3306, 0.8868, 0.3306, 0.9051, 0.3608, 0.8673, 0.3791, 0.8673, 0.3777, 0.8902, 0.3594, 0.8834, 0.2191, 0.6778, 0.2396, 0.6946, 0.2353, 0.7156, 0.2148, 0.7124, 0.2764, 0.7637, 0.2787, 0.7454, 0.316, 0.7497, 0.3111, 0.768, 0.3106, 0.8865, 0.3117, 0.8721, 0.3306, 0.872, 0.3306, 0.8868, 0.0962, 0.6868, 0.0962, 0.6985, 0.07649, 0.7056, 0.07329, 0.6973, 0.07329, 0.6973, 0.07649, 0.7056, 0.06832, 0.7273, 0.0638, 0.7183, 0.2787, 0.7454, 0.2877, 0.7361, 0.3094, 0.7353, 0.316, 0.7497, 0.3117, 0.8721, 0.3126, 0.8654, 0.3306, 0.8627, 0.3306, 0.872, 0.387, 0.9115, 0.3963, 0.9115, 0.389, 0.9295, 0.3799, 0.9312, 0.266, 0.737, 0.2569, 0.7303, 0.2792, 0.7295, 0.2877, 0.7361, 0.2877, 0.7361, 0.2792, 0.7295, 0.3014, 0.7286, 0.3094, 0.7353, 0.4359, 0.928, 0.4234, 0.9253, 0.425, 0.91, 0.4377, 0.91, 0.3608, 0.9419, 0.3692, 0.9419, 0.365, 0.9573, 0.3584, 0.9599, 0.2569, 0.7303, 0.2536, 0.7238, 0.2751, 0.7274, 0.2792, 0.7295, 0.2792, 0.7295, 0.2751, 0.7274, 0.2889, 0.7176, 0.3014, 0.7286, 0.4234, 0.9253, 0.4111, 0.9216, 0.4121, 0.91, 0.425, 0.91, 0.3692, 0.9419, 0.371, 0.9419, 0.3712, 0.9515, 0.365, 0.9573, 0.2536, 0.7238, 0.2518, 0.7176, 0.2642, 0.7171, 0.2751, 0.7274, 0.4096, 0.9301, 0.3987, 0.9255, 0.4111, 0.9216, 0.4234, 0.9253, 0.6047, 0.4681, 0.5432, 0.4548, 0.5431, 0.4127, 0.577, 0.4127, 0.371, 0.9419, 0.3774, 0.9419, 0.3776, 0.9492, 0.3712, 0.9515, 0.7339, 0.2415, 0.7642, 0.2489, 0.7658, 0.2963, 0.7359, 0.3002, 0.7359, 0.3002, 0.7658, 0.2963, 0.7675, 0.3437, 0.7061, 0.359, 0.6047, 0.3519, 0.6356, 0.3128, 0.6468, 0.3138, 0.6468, 0.3557, 0.6468, 0.2415, 0.6468, 0.2834, 0.6356, 0.2875, 0.6124, 0.257, 0.6124, 0.257, 0.6356, 0.2875, 0.6309, 0.3002, 0.5901, 0.3045, 0.5901, 0.3045, 0.6309, 0.3002, 0.6356, 0.3128, 0.6047, 0.3519, 0.2917, 0.5799, 0.2786, 0.5843, 0.2721, 0.5496, 0.2787, 0.5452, 0.415, 0.8884, 0.4083, 0.8844, 0.4057, 0.8649, 0.4189, 0.8712, 0.9555, 0.22, 0.834, 0.22, 0.851, 0.1597, 0.9145, 0.1597, 0.4189, 0.8712, 0.4057, 0.8649, 0.4194, 0.8444, 0.427, 0.8529, 0.0638, 0.7183, 0.05626, 0.7156, 0.05846, 0.6946, 0.07329, 0.6973, 0.9316, 0.2838, 0.8769, 0.2838, 0.834, 0.22, 0.9555, 0.22, 0.3811, 0.6813, 0.3762, 0.657, 0.3945, 0.657, 0.3984, 0.6655, 0.2917, 0.5799, 0.2953, 0.5884, 0.2823, 0.5884, 0.2786, 0.5843, 0.1997, 0.6611, 0.1995, 0.657, 0.2178, 0.657, 0.2191, 0.6778, 0.3628, 0.6973, 0.3568, 0.657, 0.3762, 0.657, 0.3811, 0.6813, 0.2191, 0.6778, 0.2178, 0.657, 0.2372, 0.657, 0.2396, 0.6946, 0.05846, 0.6946, 0.06072, 0.657, 0.07196, 0.657, 0.07329, 0.6973, 0.6356, 0.3128, 0.6309, 0.3002, 0.6468, 0.2958, 0.6468, 0.3138, 0.3762, 0.657, 0.3762, 0.633, 0.3945, 0.633, 0.3945, 0.657, 0.2953, 0.5884, 0.2953, 0.6124, 0.2823, 0.6124, 0.2823, 0.5884, 0.1995, 0.657, 0.1995, 0.633, 0.2178, 0.633, 0.2178, 0.657, 0.3568, 0.657, 0.3568, 0.633, 0.3762, 0.633, 0.3762, 0.657, 0.2178, 0.657, 0.2178, 0.633, 0.2372, 0.633, 0.2372, 0.657, 0.06072, 0.657, 0.06072, 0.633, 0.07196, 0.633, 0.07196, 0.657, 0.3762, 0.633, 0.3776, 0.6153, 0.4018, 0.6153, 0.3945, 0.633, 0.2953, 0.6124, 0.2965, 0.63, 0.2797, 0.63, 0.2823, 0.6124, 0.1995, 0.633, 0.1922, 0.6153, 0.2164, 0.6153, 0.2178, 0.633, 0.3568, 0.633, 0.3519, 0.6153, 0.3776, 0.6153, 0.3762, 0.633, 0.2178, 0.633, 0.2164, 0.6153, 0.2421, 0.6153, 0.2372, 0.633, 0.06072, 0.633, 0.05965, 0.6153, 0.07418, 0.6153, 0.07196, 0.633, 0.3776, 0.6153, 0.3768, 0.5713, 0.3936, 0.5713, 0.4018, 0.6153, 0.2965, 0.63, 0.295, 0.6741, 0.283, 0.6741, 0.2797, 0.63, 0.1922, 0.6153, 0.2004, 0.5713, 0.2173, 0.5713, 0.2164, 0.6153, 0.3519, 0.6153, 0.3589, 0.5713, 0.3768, 0.5713, 0.3776, 0.6153, 0.2164, 0.6153, 0.2173, 0.5713, 0.2351, 0.5713, 0.2421, 0.6153, 0.05965, 0.6153, 0.06102, 0.5713, 0.07135, 0.5713, 0.07418, 0.6153, 0.3768, 0.5713, 0.3766, 0.5582, 0.3893, 0.5582, 0.3936, 0.5713, 0.295, 0.6741, 0.2954, 0.6871, 0.2821, 0.6871, 0.283, 0.6741, 0.2004, 0.5713, 0.2047, 0.5582, 0.2174, 0.5582, 0.2173, 0.5713, 0.3589, 0.5713, 0.3632, 0.5582, 0.3766, 0.5582, 0.3768, 0.5713, 0.2173, 0.5713, 0.2174, 0.5582, 0.2308, 0.5582, 0.2351, 0.5713, 0.06102, 0.5713, 0.06063, 0.5582, 0.07215, 0.5582, 0.07135, 0.5713, 0.3766, 0.5582, 0.3766, 0.5452, 0.3893, 0.5452, 0.3893, 0.5582, 0.2954, 0.6871, 0.2954, 0.7002, 0.2821, 0.7002, 0.2821, 0.6871, 0.2047, 0.5582, 0.2047, 0.5452, 0.2174, 0.5452, 0.2174, 0.5582, 0.3632, 0.5582, 0.3632, 0.5452, 0.3766, 0.5452, 0.3766, 0.5582, 0.2174, 0.5582, 0.2174, 0.5452, 0.2308, 0.5452, 0.2308, 0.5582, 0.06063, 0.5582, 0.06063, 0.5452, 0.07215, 0.5452, 0.07215, 0.5582, 0.8391, 0.6978, 0.8416, 0.6231, 0.8734, 0.6231, 0.8809, 0.6252, 0.1406, 0.7542, 0.1373, 0.7542, 0.1504, 0.7288, 0.1587, 0.7288, 0.7336, 0.7094, 0.7336, 0.6231, 0.7912, 0.6231, 0.7912, 0.6978, 0.5777, 0.893, 0.5589, 0.893, 0.549, 0.8308, 0.5732, 0.8309, 0.8718, 0.753, 0.8476, 0.7723, 0.8007, 0.7723, 0.7965, 0.6994, 0.6801, 0.6961, 0.6714, 0.6231, 0.7336, 0.6231, 0.7336, 0.7094, 0.8416, 0.6231, 0.8455, 0.5473, 0.8712, 0.5473, 0.8734, 0.6231, 0.6692, 0.8868, 0.5934, 0.8674, 0.5934, 0.8264, 0.6692, 0.8292, 0.7336, 0.6231, 0.7308, 0.5473, 0.7717, 0.5473, 0.7912, 0.6231, 0.6692, 0.8292, 0.5934, 0.8264, 0.5934, 0.7822, 0.6692, 0.767, 0.8476, 0.7723, 0.8271, 0.8481, 0.8036, 0.8481, 0.8007, 0.7723, 0.6714, 0.6231, 0.6866, 0.5473, 0.7308, 0.5473, 0.7336, 0.6231, 0.1225, 0.9023, 0.1234, 0.8929, 0.1333, 0.8929, 0.1338, 0.9023, 0.1919, 0.9233, 0.1943, 0.9139, 0.2123, 0.9139, 0.2099, 0.9233, 0.264, 0.9233, 0.2616, 0.9139, 0.2796, 0.9139, 0.282, 0.9233, 0.2099, 0.9233, 0.2123, 0.9139, 0.2317, 0.9139, 0.2294, 0.9233, 0.3005, 0.8627, 0.2999, 0.8721, 0.2909, 0.8721, 0.2902, 0.8627, 0.2445, 0.9233, 0.2422, 0.9139, 0.2616, 0.9139, 0.264, 0.9233, 0.1234, 0.8929, 0.1222, 0.8875, 0.1341, 0.8875, 0.1333, 0.8929, 0.1943, 0.9139, 0.1905, 0.9085, 0.2121, 0.9085, 0.2123, 0.9139, 0.2616, 0.9139, 0.2618, 0.9085, 0.2834, 0.9085, 0.2796, 0.9139, 0.2123, 0.9139, 0.2121, 0.9085, 0.2354, 0.9085, 0.2317, 0.9139, 0.2999, 0.8721, 0.3008, 0.8775, 0.2899, 0.8775, 0.2909, 0.8721, 0.2422, 0.9139, 0.2385, 0.9085, 0.2618, 0.9085, 0.2616, 0.9139, 0.1222, 0.8875, 0.1213, 0.8546, 0.1346, 0.8546, 0.1341, 0.8875, 0.1905, 0.9085, 0.194, 0.8756, 0.2123, 0.8756, 0.2121, 0.9085, 0.2618, 0.9085, 0.2616, 0.8756, 0.2799, 0.8756, 0.2834, 0.9085, 0.2121, 0.9085, 0.2123, 0.8756, 0.2319, 0.8756, 0.2354, 0.9085, 0.3008, 0.8775, 0.3014, 0.9104, 0.2892, 0.9104, 0.2899, 0.8775, 0.2385, 0.9085, 0.242, 0.8756, 0.2616, 0.8756, 0.2618, 0.9085, 0.1213, 0.8546, 0.1213, 0.8417, 0.1346, 0.8417, 0.1346, 0.8546, 0.194, 0.8756, 0.1877, 0.8627, 0.2123, 0.8627, 0.2123, 0.8756, 0.2616, 0.8756, 0.2616, 0.8627, 0.2862, 0.8627, 0.2799, 0.8756, 0.2123, 0.8756, 0.2123, 0.8627, 0.231, 0.8627, 0.2319, 0.8756, 0.3014, 0.9104, 0.3014, 0.9233, 0.2892, 0.9233, 0.2892, 0.9104, 0.242, 0.8756, 0.2429, 0.8627, 0.2616, 0.8627, 0.2616, 0.8756, 0.7144, 0.8979, 0.7121, 0.8895, 0.7205, 0.8885, 0.7187, 0.8973, 0.6761, 0.8973, 0.6777, 0.8885, 0.6816, 0.8895, 0.68, 0.8983, 0.7249, 0.8973, 0.7231, 0.8885, 0.7315, 0.8895, 0.7292, 0.8979, 0.7591, 0.9207, 0.756, 0.9124, 0.7599, 0.9114, 0.763, 0.9197, 0.6963, 0.8885, 0.7002, 0.89, 0.6972, 0.8983, 0.6933, 0.8968, 0.7748, 0.9129, 0.7787, 0.9114, 0.7803, 0.9157, 0.7764, 0.9172, 0.7364, 0.8885, 0.7407, 0.889, 0.7424, 0.8979, 0.7341, 0.8968, 0.6847, 0.8895, 0.6886, 0.8885, 0.6902, 0.8973, 0.6863, 0.8983, 0.7468, 0.9119, 0.7511, 0.9114, 0.7534, 0.9197, 0.7451, 0.9208, 0.7685, 0.9114, 0.7724, 0.9124, 0.7693, 0.9207, 0.7654, 0.9197, 0.7066, 0.8885, 0.7096, 0.8968, 0.7057, 0.8983, 0.7027, 0.89, 0.7889, 0.9129, 0.7874, 0.9172, 0.7835, 0.9157, 0.785, 0.9114])
me_mesh_gorilla.materials.append(mat_lambert2sg)
me_mesh_gorilla.update()
me_mesh_gorilla.normals_split_custom_set([tuple(v) for v in zip(*[iter([0.08189, 0.9675, -0.2394, 0.0, 0.9707, -0.2402, 0.0, 0.9707, -0.2402, 0.08189, 0.9675, -0.2394, 0.3281, -0.9446, 0.0009607, 0.3281, -0.9446, 0.0009607, 0.3281, -0.9446, 0.0009607, 0.3281, -0.9446, 0.0009607, 0.9307, -0.3645, -0.02962, 0.9307, -0.3645, -0.02962, 0.9307, -0.3645, -0.02962, 0.9307, -0.3645, -0.02962, 0.9236, 0.3618, -0.1266, 0.9236, 0.3618, -0.1266, 0.9236, 0.3618, -0.1266, 0.9236, 0.3618, -0.1266, 0.1668, -0.1917, 0.9672, -9.988e-07, -0.1944, 0.9809, -9.967e-07, -0.1944, 0.9809, 0.1668, -0.1917, 0.9672, 0.9286, 0.3709, -0.01365, 0.9286, 0.3709, -0.01365, 0.9286, 0.3709, -0.01365, 0.9286, 0.3709, -0.01365, 0.8599, -0.4199, -0.2903, 0.8599, -0.4199, -0.2903, 0.8599, -0.4199, -0.2903, 0.8599, -0.4199, -0.2903, 0.3095, -0.9087, -0.2801, 0.3095, -0.9087, -0.2801, 0.3095, -0.9087, -0.2801, 0.3095, -0.9087, -0.2801, 4.743e-09, 0.997, 0.07681, 0.04276, 0.9961, 0.07674, 0.04276, 0.9961, 0.07674, 4.748e-09, 0.997, 0.07681, 0.8936, 0.3795, 0.2397, 0.8936, 0.3795, 0.2397, 0.8936, 0.3795, 0.2397, 0.8936, 0.3795, 0.2397, 1.264e-05, -1.0, -9.586e-07, 1.264e-05, -1.0, -9.586e-07, 1.264e-05, -1.0, -9.586e-07, 1.264e-05, -1.0, -9.586e-07, 0.3177, -0.9327, -0.1706, 0.3177, -0.9327, -0.1706, 0.3177, -0.9327, -0.1706, 0.3177, -0.9327, -0.1706, 0.0, 0.9971, -0.07625, -0.03991, 0.9963, -0.07619, -0.03991, 0.9963, -0.07619, 0.0, 0.9971, -0.07625, 0.7655, 0.4607, -0.4493, 0.7655, 0.4607, -0.4493, 0.7655, 0.4607, -0.4493, 0.7655, 0.4607, -0.4493, 1.083e-05, -1.0, -1.941e-06, 1.083e-05, -1.0, -1.941e-06, 1.083e-05, -1.0, -1.941e-06, 1.083e-05, -1.0, -1.941e-06, -0.6508, -0.649, -0.3941, -0.6508, -0.649, -0.3941, -0.6508, -0.649, -0.3941, -0.6508, -0.649, -0.3941, 1.28e-08, 0.8773, -0.4799, -0.03506, 0.8768, -0.4796, -0.03506, 0.8768, -0.4796, 1.332e-08, 0.8773, -0.4799, 5.749e-08, 0.2335, -0.9723, -0.08667, 0.2327, -0.9687, -0.08667, 0.2327, -0.9687, 6.153e-08, 0.2335, -0.9723, -0.06605, 0.2666, -0.9615, -0.06605, 0.2666, -0.9615, -2.351e-08, 0.2672, -0.9636, -2.251e-08, 0.2672, -0.9636, 0.07064, 0.7989, -0.5973, 0.0, 0.8009, -0.5988, 0.0, 0.8009, -0.5988, 0.07064, 0.7989, -0.5973, 0.2935, -0.8158, 0.4983, 0.2935, -0.8158, 0.4983, 0.2935, -0.8158, 0.4983, 0.2935, -0.8158, 0.4983, 0.9125, -0.3444, 0.2208, 0.9125, -0.3444, 0.2208, 0.9125, -0.3444, 0.2208, 0.9125, -0.3444, 0.2208, 0.9087, 0.3417, -0.24, 0.9087, 0.3417, -0.24, 0.9087, 0.3417, -0.24, 0.9087, 0.3417, -0.24, 0.06561, 0.6057, -0.793, 1.145e-08, 0.607, -0.7947, 1.249e-08, 0.607, -0.7947, 0.06561, 0.6057, -0.793, 0.277, -0.7068, 0.6509, 0.277, -0.7068, 0.6509, 0.277, -0.7068, 0.6509, 0.277, -0.7068, 0.6509, 0.8962, -0.3068, 0.3204, 0.8962, -0.3068, 0.3204, 0.8962, -0.3068, 0.3204, 0.8962, -0.3068, 0.3204, 0.8838, 0.3724, -0.2831, 0.8838, 0.3724, -0.2831, 0.8838, 0.3724, -0.2831, 0.8838, 0.3724, -0.2831, 0.09066, 0.7375, -0.6692, -2.292e-08, 0.7406, -0.672, -2.489e-08, 0.7406, -0.672, 0.09066, 0.7375, -0.6692, 0.3372, -0.6145, 0.7132, 0.3372, -0.6145, 0.7132, 0.3372, -0.6145, 0.7132, 0.3372, -0.6145, 0.7132, 0.9853, -0.1661, -0.04025, 0.9853, -0.1661, -0.04025, 0.9853, -0.1661, -0.04025, 0.9853, -0.1661, -0.04025, 0.8846, 0.4154, -0.2122, 0.8846, 0.4154, -0.2122, 0.8846, 0.4154, -0.2122, 0.8846, 0.4154, -0.2122, 0.234, 0.9057, -0.3535, 0.0, 0.9316, -0.3636, 0.0, 0.9316, -0.3636, 0.234, 0.9057, -0.3535, 0.4376, -0.7079, 0.5545, 0.4376, -0.7079, 0.5545, 0.4376, -0.7079, 0.5545, 0.4376, -0.7079, 0.5545, 0.8486, -0.02446, 0.5285, 0.8486, -0.02446, 0.5285, 0.8486, -0.02446, 0.5285, 0.8486, -0.02446, 0.5285, 0.8967, 0.3873, 0.2146, 0.8967, 0.3873, 0.2146, 0.8967, 0.3873, 0.2146, 0.8967, 0.3873, 0.2146, 0.204, 0.8068, 0.5545, -2.339e-08, 0.8241, 0.5664, -2.803e-08, 0.8241, 0.5664, 0.204, 0.8068, 0.5545, 0.0, -0.2895, 0.9572, 0.1437, -0.2865, 0.9472, 0.1437, -0.2865, 0.9472, 0.0, -0.2895, 0.9572, 0.6857, -0.2278, 0.6913, 0.6857, -0.2278, 0.6913, 0.6857, -0.2278, 0.6913, 0.6857, -0.2278, 0.6913, 0.9197, 0.3452, 0.1872, 0.9197, 0.3452, 0.1872, 0.9197, 0.3452, 0.1872, 0.9197, 0.3452, 0.1872, 0.1202, 0.7034, 0.7006, 3.965e-08, 0.7085, 0.7057, 3.457e-08, 0.7085, 0.7057, 0.1202, 0.7034, 0.7006, 0.0, -0.6652, -0.7466, 0.2082, -0.6507, -0.7303, 0.2082, -0.6507, -0.7303, 0.0, -0.6652, -0.7466, 0.9336, -0.3266, -0.1474, 0.9336, -0.3266, -0.1474, 0.9336, -0.3266, -0.1474, 0.9336, -0.3266, -0.1474, 0.7976, 0.279, 0.5348, 0.7976, 0.279, 0.5348, 0.7976, 0.279, 0.5348, 0.7976, 0.279, 0.5348, 0.1721, 0.6241, 0.7621, 4.76e-08, 0.6336, 0.7737, 4.825e-08, 0.6336, 0.7737, 0.1721, 0.6241, 0.7621, 0.3156, -0.901, -0.2975, 0.3156, -0.901, -0.2975, 0.3156, -0.901, -0.2975, 0.3156, -0.901, -0.2975, 0.79, -0.1833, 0.585, 0.79, -0.1833, 0.585, 0.79, -0.1833, 0.585, 0.79, -0.1833, 0.585, 0.7914, 0.08953, 0.6047, 0.7914, 0.08953, 0.6047, 0.7914, 0.08953, 0.6047, 0.7914, 0.08953, 0.6047, 0.2375, -0.3179, 0.9179, 4.234e-08, -0.3272, 0.9449, 4.473e-08, -0.3272, 0.9449, 0.2375, -0.3179, 0.9179, 0.4079, -0.898, 0.1648, 0.4079, -0.898, 0.1648, 0.4079, -0.898, 0.1648, 0.4079, -0.898, 0.1648, 0.8967, -0.2467, 0.3674, 0.8967, -0.2467, 0.3674, 0.8967, -0.2467, 0.3674, 0.8967, -0.2467, 0.3674, 0.4298, 0.02113, 0.9027, 0.4298, 0.02113, 0.9027, 0.4298, 0.02113, 0.9027, 0.4298, 0.02113, 0.9027, 0.1755, 0.9271, 0.3311, -3.882e-08, 0.9417, 0.3363, -3.768e-08, 0.9417, 0.3363, 0.1755, 0.9271, 0.3311, 0.3718, -0.8664, 0.3334, 0.3718, -0.8664, 0.3334, 0.3718, -0.8664, 0.3334, 0.3718, -0.8664, 0.3334, 0.819, -0.4022, 0.4092, 0.819, -0.4022, 0.4092, 0.819, -0.4022, 0.4092, 0.819, -0.4022, 0.4092, 0.8586, 0.3632, 0.3617, 0.8586, 0.3632, 0.3617, 0.8586, 0.3632, 0.3617, 0.8586, 0.3632, 0.3617, 0.0379, 0.3877, 0.921, -2.09e-07, 0.388, 0.9217, -2.076e-07, 0.388, 0.9217, 0.0379, 0.3877, 0.921, 3.194e-07, -0.4467, 0.8947, 0.1766, -0.4397, 0.8806, 0.1766, -0.4397, 0.8806, 3.199e-07, -0.4467, 0.8947, 0.4387, -0.2272, 0.8694, 0.4387, -0.2272, 0.8694, 0.4387, -0.2272, 0.8694, 0.4387, -0.2272, 0.8694, 0.4057, 0.09795, 0.9087, 0.4057, 0.09795, 0.9087, 0.4057, 0.09795, 0.9087, 0.4057, 0.09795, 0.9087, 0.2941, -0.1989, -0.9349, 0.2941, -0.1989, -0.9349, 0.2941, -0.1989, -0.9349, 0.2941, -0.1989, -0.9349, 0.5388, 0.6404, -0.5474, 0.5388, 0.6404, -0.5474, 0.5388, 0.6404, -0.5474, 0.5388, 0.6404, -0.5474, -2.742e-06, -1.0, 7.258e-06, -2.742e-06, -1.0, 7.258e-06, -2.742e-06, -1.0, 7.258e-06, -2.742e-06, -1.0, 7.258e-06, 0.2749, 0.9613, 0.01965, 0.2749, 0.9613, 0.01965, 0.2749, 0.9613, 0.01965, 0.2749, 0.9613, 0.01965, -0.5253, 0.3086, 0.793, -0.5253, 0.3086, 0.793, -0.5253, 0.3086, 0.793, -0.5253, 0.3086, 0.793, -1.726e-06, -1.0, 8.634e-06, -1.726e-06, -1.0, 8.634e-06, -1.726e-06, -1.0, 8.634e-06, -1.726e-06, -1.0, 8.634e-06, -0.85, -0.1258, -0.5115, -0.85, -0.1258, -0.5115, -0.85, -0.1258, -0.5115, -0.85, -0.1258, -0.5115, 0.09108, -0.3228, -0.9421, 0.09108, -0.3228, -0.9421, 0.09108, -0.3228, -0.9421, 0.09108, -0.3228, -0.9421, 0.9475, -0.3135, -0.06278, 0.9475, -0.3135, -0.06278, 0.9475, -0.3135, -0.06278, 0.9475, -0.3135, -0.06278, -0.9529, -0.01587, 0.3028, -0.9529, -0.01587, 0.3028, -0.9529, -0.01587, 0.3028, -0.9529, -0.01587, 0.3028, 0.8623, -0.1337, 0.4885, 0.8623, -0.1337, 0.4885, 0.8623, -0.1337, 0.4885, 0.8623, -0.1337, 0.4885, -0.3039, 0.04813, 0.9515, -0.3039, 0.04813, 0.9515, -0.3039, 0.04813, 0.9515, -0.3039, 0.04813, 0.9515, 0.1046, 0.0866, 0.9907, 7.884e-07, 0.08708, 0.9962, 7.845e-07, 0.08708, 0.9962, 0.1046, 0.0866, 0.9907, -0.9088, 0.0, -0.4172, -0.9088, 0.0, -0.4172, -0.9088, 0.0, -0.4172, -0.9088, 0.0, -0.4172, 3.947e-06, 0.0, -1.0, 3.947e-06, 0.0, -1.0, 3.947e-06, 0.0, -1.0, 3.947e-06, 0.0, -1.0, 0.9824, 0.0, -0.1867, 0.9824, 0.0, -0.1867, 0.9824, 0.0, -0.1867, 0.9824, 0.0, -0.1867, -0.9696, 0.0, 0.2449, -0.9696, 0.0, 0.2449, -0.9696, 0.0, 0.2449, -0.9696, 0.0, 0.2449, 0.911, 0.0, 0.4125, 0.911, 0.0, 0.4125, 0.911, 0.0, 0.4125, 0.911, 0.0, 0.4125, -8.223e-06, 0.0, 1.0, -8.223e-06, 0.0, 1.0, -8.223e-06, 0.0, 1.0, -8.223e-06, 0.0, 1.0, -0.8882, 0.2212, -0.4026, -0.8882, 0.2212, -0.4026, -0.8882, 0.2212, -0.4026, -0.8882, 0.2212, -0.4026, 4.854e-06, 0.3827, -0.9239, 4.854e-06, 0.3827, -0.9239, 4.854e-06, 0.3827, -0.9239, 4.854e-06, 0.3827, -0.9239, 0.9598, 0.2155, -0.1801, 0.9598, 0.2155, -0.1801, 0.9598, 0.2155, -0.1801, 0.9598, 0.2155, -0.1801, -0.954, 0.1823, 0.2379, -0.954, 0.1823, 0.2379, -0.954, 0.1823, 0.2379, -0.954, 0.1823, 0.2379, 0.9011, 0.1607, 0.4028, 0.9011, 0.1607, 0.4028, 0.9011, 0.1607, 0.4028, 0.9011, 0.1607, 0.4028, -6.588e-06, 0.2664, 0.9639, -6.588e-06, 0.2664, 0.9639, -6.588e-06, 0.2664, 0.9639, -6.588e-06, 0.2664, 0.9639, -0.9058, -0.1055, -0.4104, -0.9058, -0.1055, -0.4104, -0.9058, -0.1055, -0.4104, -0.9058, -0.1055, -0.4104, 3.422e-06, -0.1833, -0.9831, 3.422e-06, -0.1833, -0.9831, 3.422e-06, -0.1833, -0.9831, 3.422e-06, -0.1833, -0.9831, 0.9772, -0.1077, -0.1832, 0.9772, -0.1077, -0.1832, 0.9772, -0.1077, -0.1832, 0.9772, -0.1077, -0.1832, -0.9656, -0.09886, 0.2407, -0.9656, -0.09886, 0.2407, -0.9656, -0.09886, 0.2407, -0.9656, -0.09886, 0.2407, 0.9092, -0.09069, 0.4063, 0.9092, -0.09069, 0.4063, 0.9092, -0.09069, 0.4063, 0.9092, -0.09069, 0.4063, -6.664e-06, -0.1569, 0.9876, -6.664e-06, -0.1569, 0.9876, -6.664e-06, -0.1569, 0.9876, -6.664e-06, -0.1569, 0.9876, -0.8744, -0.02388, -0.4846, -0.8744, -0.02388, -0.4846, -0.8744, -0.02388, -0.4846, -0.8744, -0.02388, -0.4846, 2.608e-06, -0.3133, -0.9497, 2.608e-06, -0.3133, -0.9497, 2.608e-06, -0.3133, -0.9497, 2.608e-06, -0.3133, -0.9497, 0.9736, 0.04649, -0.2233, 0.9736, 0.04649, -0.2233, 0.9736, 0.04649, -0.2233, 0.9736, 0.04649, -0.2233, -0.9561, 0.03066, 0.2915, -0.9561, 0.03066, 0.2915, -0.9561, 0.03066, 0.2915, -0.9561, 0.03066, 0.2915, 0.8773, -0.01964, 0.4796, 0.8773, -0.01964, 0.4796, 0.8773, -0.01964, 0.4796, 0.8773, -0.01964, 0.4796, -4.159e-06, -0.3133, 0.9497, -4.159e-06, -0.3133, 0.9497, -4.159e-06, -0.3133, 0.9497, -4.159e-06, -0.3133, 0.9497, -0.8266, 0.0, -0.5628, -0.8266, 0.0, -0.5628, -0.8266, 0.0, -0.5628, -0.8266, 0.0, -0.5628, 2.539e-06, 0.0, -1.0, 2.539e-06, 0.0, -1.0, 2.539e-06, 0.0, -1.0, 2.539e-06, 0.0, -1.0, 0.9625, 0.0, -0.2712, 0.9625, 0.0, -0.2712, 0.9625, 0.0, -0.2712, 0.9625, 0.0, -0.2712, -0.9365, 0.0, 0.3508, -0.9365, 0.0, 0.3508, -0.9365, 0.0, 0.3508, -0.9365, 0.0, 0.3508, 0.8302, 0.0, 0.5575, 0.8302, 0.0, 0.5575, 0.8302, 0.0, 0.5575, 0.8302, 0.0, 0.5575, -4.55e-06, 0.0, 1.0, -4.55e-06, 0.0, 1.0, -4.55e-06, 0.0, 1.0, -4.55e-06, 0.0, 1.0, -2.15e-07, 0.0, 1.0, -2.15e-07, 0.0, 1.0, -2.15e-07, 0.0, 1.0, -2.15e-07, 0.0, 1.0, -0.02382, -0.9987, 0.04463, -0.02382, -0.9987, 0.04463, -0.02382, -0.9987, 0.04463, -0.02382, -0.9987, 0.04463, 0.9781, -0.03016, 0.2058, 0.9781, -0.03016, 0.2058, 0.9781, -0.03016, 0.2058, 0.9781, -0.03016, 0.2058, -0.3774, -0.9053, -0.1947, -0.3774, -0.9053, -0.1947, -0.3774, -0.9053, -0.1947, -0.3774, -0.9053, -0.1947, 0.02639, 0.1008, -0.9946, 0.02639, 0.1008, -0.9946, 0.02639, 0.1008, -0.9946, 0.02639, 0.1008, -0.9946, 0.9632, -0.02557, -0.2677, 0.9632, -0.02557, -0.2677, 0.9632, -0.02557, -0.2677, 0.9632, -0.02557, -0.2677, 5.693e-06, -0.2491, 0.9685, 5.693e-06, -0.2491, 0.9685, 5.693e-06, -0.2491, 0.9685, 5.693e-06, -0.2491, 0.9685, -0.8915, -0.1643, 0.4223, -0.8915, -0.1643, 0.4223, -0.8915, -0.1643, 0.4223, -0.8915, -0.1643, 0.4223, 0.9707, -0.09708, 0.2197, 0.9707, -0.09708, 0.2197, 0.9707, -0.09708, 0.2197, 0.9707, -0.09708, 0.2197, -0.9448, -0.2402, -0.2229, -0.9448, -0.2402, -0.2229, -0.9448, -0.2402, -0.2229, -0.9448, -0.2402, -0.2229, 7.842e-06, -0.1969, -0.9804, 7.842e-06, -0.1969, -0.9804, 7.842e-06, -0.1969, -0.9804, 7.842e-06, -0.1969, -0.9804, 0.9569, -0.08092, -0.2787, 0.9569, -0.08092, -0.2787, 0.9569, -0.08092, -0.2787, 0.9569, -0.08092, -0.2787, 5.913e-06, -0.2425, 0.9701, 5.913e-06, -0.2425, 0.9701, 5.913e-06, -0.2425, 0.9701, 5.913e-06, -0.2425, 0.9701, -0.917, -0.1813, 0.3554, -0.917, -0.1813, 0.3554, -0.917, -0.1813, 0.3554, -0.917, -0.1813, 0.3554, 0.9605, -0.1707, 0.2198, 0.9605, -0.1707, 0.2198, 0.9605, -0.1707, 0.2198, 0.9605, -0.1707, 0.2198, -0.9512, -0.02362, -0.3076, -0.9512, -0.02362, -0.3076, -0.9512, -0.02362, -0.3076, -0.9512, -0.02362, -0.3076, 3.84e-06, 0.2425, -0.9701, 3.84e-06, 0.2425, -0.9701, 3.84e-06, 0.2425, -0.9701, 3.84e-06, 0.2425, -0.9701, 0.9587, -0.0344, -0.2823, 0.9587, -0.0344, -0.2823, 0.9587, -0.0344, -0.2823, 0.9587, -0.0344, -0.2823, -1.382e-05, 0.5667, 0.8239, -1.382e-05, 0.5667, 0.8239, -1.382e-05, 0.5667, 0.8239, -1.382e-05, 0.5667, 0.8239, -0.8846, 0.3385, 0.3208, -0.8846, 0.3385, 0.3208, -0.8846, 0.3385, 0.3208, -0.8846, 0.3385, 0.3208, 0.917, 0.3473, 0.1964, 0.917, 0.3473, 0.1964, 0.917, 0.3473, 0.1964, 0.917, 0.3473, 0.1964, -0.9035, 0.3301, -0.2734, -0.9035, 0.3301, -0.2734, -0.9035, 0.3301, -0.2734, -0.9035, 0.3301, -0.2734, -2.086e-06, 0.5667, -0.8239, -2.086e-06, 0.5667, -0.8239, -2.086e-06, 0.5667, -0.8239, -2.086e-06, 0.5667, -0.8239, 0.9091, 0.3328, -0.2505, 0.9091, 0.3328, -0.2505, 0.9091, 0.3328, -0.2505, 0.9091, 0.3328, -0.2505, 2.491e-06, -0.1061, 0.9944, 2.491e-06, -0.1061, 0.9944, 2.491e-06, -0.1061, 0.9944, 2.491e-06, -0.1061, 0.9944, -0.9231, 0.005926, 0.3845, -0.9231, 0.005926, 0.3845, -0.9231, 0.005926, 0.3845, -0.9231, 0.005926, 0.3845, 0.9708, 0.02096, 0.2388, 0.9708, 0.02096, 0.2388, 0.9708, 0.02096, 0.2388, 0.9708, 0.02096, 0.2388, -0.9445, 0.01232, -0.3282, -0.9445, 0.01232, -0.3282, -0.9445, 0.01232, -0.3282, -0.9445, 0.01232, -0.3282, 9.228e-06, -0.1061, -0.9944, 9.228e-06, -0.1061, -0.9944, 9.228e-06, -0.1061, -0.9944, 9.228e-06, -0.1061, -0.9944, 0.9533, 0.01502, -0.3017, 0.9533, 0.01502, -0.3017, 0.9533, 0.01502, -0.3017, 0.9533, 0.01502, -0.3017, -8.36e-06, 0.4407, 0.8977, -8.36e-06, 0.4407, 0.8977, -8.36e-06, 0.4407, 0.8977, -8.36e-06, 0.4407, 0.8977, -0.9216, 0.09255, 0.377, -0.9216, 0.09255, 0.377, -0.9216, 0.09255, 0.377, -0.9216, 0.09255, 0.377, 0.9704, 0.05755, 0.2344, 0.9704, 0.05755, 0.2344, 0.9704, 0.05755, 0.2344, 0.9704, 0.05755, 0.2344, -0.925, -0.01381, -0.3797, -0.925, -0.01381, -0.3797, -0.925, -0.01381, -0.3797, -0.925, -0.01381, -0.3797, 5.054e-06, -0.07253, -0.9974, 5.054e-06, -0.07253, -0.9974, 5.054e-06, -0.07253, -0.9974, 5.054e-06, -0.07253, -0.9974, 0.9366, -0.01273, -0.3502, 0.9366, -0.01273, -0.3502, 0.9366, -0.01273, -0.3502, 0.9366, -0.01273, -0.3502, -0.08189, 0.9675, -0.2394, -0.08189, 0.9675, -0.2394, 0.0, 0.9707, -0.2402, 0.0, 0.9707, -0.2402, -0.3281, -0.9446, 0.0009607, -0.3281, -0.9446, 0.0009607, -0.3281, -0.9446, 0.0009607, -0.3281, -0.9446, 0.0009607, -0.9307, -0.3645, -0.02962, -0.9307, -0.3645, -0.02962, -0.9307, -0.3645, -0.02962, -0.9307, -0.3645, -0.02962, -0.9236, 0.3618, -0.1266, -0.9236, 0.3618, -0.1266, -0.9236, 0.3618, -0.1266, -0.9236, 0.3618, -0.1266, -0.1668, -0.1917, 0.9672, -0.1668, -0.1917, 0.9672, -9.967e-07, -0.1944, 0.9809, -9.988e-07, -0.1944, 0.9809, -0.9286, 0.3709, -0.01365, -0.9286, 0.3709, -0.01365, -0.9286, 0.3709, -0.01365, -0.9286, 0.3709, -0.01365, -0.8599, -0.4199, -0.2903, -0.8599, -0.4199, -0.2903, -0.8599, -0.4199, -0.2903, -0.8599, -0.4199, -0.2903, -0.3095, -0.9087, -0.2801, -0.3095, -0.9087, -0.2801, -0.3095, -0.9087, -0.2801, -0.3095, -0.9087, -0.2801, 4.743e-09, 0.997, 0.07681, 4.748e-09, 0.997, 0.07681, -0.04276, 0.9961, 0.07674, -0.04276, 0.9961, 0.07674, -0.8936, 0.3795, 0.2397, -0.8936, 0.3795, 0.2397, -0.8936, 0.3795, 0.2397, -0.8936, 0.3795, 0.2397, -1.264e-05, -1.0, -9.586e-07, -1.264e-05, -1.0, -9.586e-07, -1.264e-05, -1.0, -9.586e-07, -1.264e-05, -1.0, -9.586e-07, -0.3177, -0.9327, -0.1706, -0.3177, -0.9327, -0.1706, -0.3177, -0.9327, -0.1706, -0.3177, -0.9327, -0.1706, 0.0, 0.9971, -0.07625, 0.0, 0.9971, -0.07625, 0.03991, 0.9963, -0.07619, 0.03991, 0.9963, -0.07619, -0.7655, 0.4607, -0.4493, -0.7655, 0.4607, -0.4493, -0.7655, 0.4607, -0.4493, -0.7655, 0.4607, -0.4493, -1.083e-05, -1.0, -1.941e-06, -1.083e-05, -1.0, -1.941e-06, -1.083e-05, -1.0, -1.941e-06, -1.083e-05, -1.0, -1.941e-06, 0.6508, -0.649, -0.3941, 0.6508, -0.649, -0.3941, 0.6508, -0.649, -0.3941, 0.6508, -0.649, -0.3941, 1.28e-08, 0.8773, -0.4799, 1.332e-08, 0.8773, -0.4799, 0.03506, 0.8768, -0.4796, 0.03506, 0.8768, -0.4796, 5.749e-08, 0.2335, -0.9723, 6.153e-08, 0.2335, -0.9723, 0.08667, 0.2327, -0.9687, 0.08667, 0.2327, -0.9687, 0.06605, 0.2666, -0.9615, -2.251e-08, 0.2672, -0.9636, -2.351e-08, 0.2672, -0.9636, 0.06605, 0.2666, -0.9615, -0.07064, 0.7989, -0.5973, -0.07064, 0.7989, -0.5973, 0.0, 0.8009, -0.5988, 0.0, 0.8009, -0.5988, -0.2935, -0.8158, 0.4983, -0.2935, -0.8158, 0.4983, -0.2935, -0.8158, 0.4983, -0.2935, -0.8158, 0.4983, -0.9125, -0.3444, 0.2208, -0.9125, -0.3444, 0.2208, -0.9125, -0.3444, 0.2208, -0.9125, -0.3444, 0.2208, -0.9087, 0.3417, -0.24, -0.9087, 0.3417, -0.24, -0.9087, 0.3417, -0.24, -0.9087, 0.3417, -0.24, -0.06561, 0.6057, -0.793, -0.06561, 0.6057, -0.793, 1.249e-08, 0.607, -0.7947, 1.145e-08, 0.607, -0.7947, -0.277, -0.7068, 0.6509, -0.277, -0.7068, 0.6509, -0.277, -0.7068, 0.6509, -0.277, -0.7068, 0.6509, -0.8962, -0.3068, 0.3204, -0.8962, -0.3068, 0.3204, -0.8962, -0.3068, 0.3204, -0.8962, -0.3068, 0.3204, -0.8838, 0.3724, -0.2831, -0.8838, 0.3724, -0.2831, -0.8838, 0.3724, -0.2831, -0.8838, 0.3724, -0.2831, -0.09066, 0.7375, -0.6692, -0.09066, 0.7375, -0.6692, -2.489e-08, 0.7406, -0.672, -2.292e-08, 0.7406, -0.672, -0.3372, -0.6145, 0.7132, -0.3372, -0.6145, 0.7132, -0.3372, -0.6145, 0.7132, -0.3372, -0.6145, 0.7132, -0.9853, -0.1661, -0.04025, -0.9853, -0.1661, -0.04025, -0.9853, -0.1661, -0.04025, -0.9853, -0.1661, -0.04025, -0.8846, 0.4154, -0.2122, -0.8846, 0.4154, -0.2122, -0.8846, 0.4154, -0.2122, -0.8846, 0.4154, -0.2122, -0.234, 0.9057, -0.3535, -0.234, 0.9057, -0.3535, 0.0, 0.9316, -0.3636, 0.0, 0.9316, -0.3636, -0.4376, -0.7079, 0.5545, -0.4376, -0.7079, 0.5545, -0.4376, -0.7079, 0.5545, -0.4376, -0.7079, 0.5545, -0.8486, -0.02446, 0.5285, -0.8486, -0.02446, 0.5285, -0.8486, -0.02446, 0.5285, -0.8486, -0.02446, 0.5285, -0.8967, 0.3873, 0.2146, -0.8967, 0.3873, 0.2146, -0.8967, 0.3873, 0.2146, -0.8967, 0.3873, 0.2146, -0.204, 0.8068, 0.5545, -0.204, 0.8068, 0.5545, -2.803e-08, 0.8241, 0.5664, -2.339e-08, 0.8241, 0.5664, 0.0, -0.2895, 0.9572, 0.0, -0.2895, 0.9572, -0.1437, -0.2865, 0.9472, -0.1437, -0.2865, 0.9472, -0.6857, -0.2278, 0.6913, -0.6857, -0.2278, 0.6913, -0.6857, -0.2278, 0.6913, -0.6857, -0.2278, 0.6913, -0.9197, 0.3452, 0.1872, -0.9197, 0.3452, 0.1872, -0.9197, 0.3452, 0.1872, -0.9197, 0.3452, 0.1872, -0.1202, 0.7034, 0.7006, -0.1202, 0.7034, 0.7006, 3.457e-08, 0.7085, 0.7057, 3.965e-08, 0.7085, 0.7057, 0.0, -0.6652, -0.7466, 0.0, -0.6652, -0.7466, -0.2082, -0.6507, -0.7303, -0.2082, -0.6507, -0.7303, -0.9336, -0.3266, -0.1474, -0.9336, -0.3266, -0.1474, -0.9336, -0.3266, -0.1474, -0.9336, -0.3266, -0.1474, -0.7976, 0.279, 0.5348, -0.7976, 0.279, 0.5348, -0.7976, 0.279, 0.5348, -0.7976, 0.279, 0.5348, -0.1721, 0.6241, 0.7621, -0.1721, 0.6241, 0.7621, 4.825e-08, 0.6336, 0.7737, 4.76e-08, 0.6336, 0.7737, -0.3156, -0.901, -0.2975, -0.3156, -0.901, -0.2975, -0.3156, -0.901, -0.2975, -0.3156, -0.901, -0.2975, -0.79, -0.1833, 0.585, -0.79, -0.1833, 0.585, -0.79, -0.1833, 0.585, -0.79, -0.1833, 0.585, -0.7914, 0.08953, 0.6047, -0.7914, 0.08953, 0.6047, -0.7914, 0.08953, 0.6047, -0.7914, 0.08953, 0.6047, -0.2375, -0.3179, 0.9179, -0.2375, -0.3179, 0.9179, 4.473e-08, -0.3272, 0.9449, 4.234e-08, -0.3272, 0.9449, -0.4079, -0.898, 0.1648, -0.4079, -0.898, 0.1648, -0.4079, -0.898, 0.1648, -0.4079, -0.898, 0.1648, -0.8967, -0.2467, 0.3674, -0.8967, -0.2467, 0.3674, -0.8967, -0.2467, 0.3674, -0.8967, -0.2467, 0.3674, -0.4298, 0.02113, 0.9027, -0.4298, 0.02113, 0.9027, -0.4298, 0.02113, 0.9027, -0.4298, 0.02113, 0.9027, -0.1755, 0.9271, 0.3311, -0.1755, 0.9271, 0.3311, -3.768e-08, 0.9417, 0.3363, -3.882e-08, 0.9417, 0.3363, -0.3718, -0.8664, 0.3334, -0.3718, -0.8664, 0.3334, -0.3718, -0.8664, 0.3334, -0.3718, -0.8664, 0.3334, -0.819, -0.4022, 0.4092, -0.819, -0.4022, 0.4092, -0.819, -0.4022, 0.4092, -0.819, -0.4022, 0.4092, -0.8586, 0.3632, 0.3617, -0.8586, 0.3632, 0.3617, -0.8586, 0.3632, 0.3617, -0.8586, 0.3632, 0.3617, -0.0379, 0.3877, 0.921, -0.0379, 0.3877, 0.921, -2.076e-07, 0.388, 0.9217, -2.09e-07, 0.388, 0.9217, 3.194e-07, -0.4467, 0.8947, 3.199e-07, -0.4467, 0.8947, -0.1766, -0.4397, 0.8806, -0.1766, -0.4397, 0.8806, -0.4387, -0.2272, 0.8694, -0.4387, -0.2272, 0.8694, -0.4387, -0.2272, 0.8694, -0.4387, -0.2272, 0.8694, -0.4057, 0.09795, 0.9087, -0.4057, 0.09795, 0.9087, -0.4057, 0.09795, 0.9087, -0.4057, 0.09795, 0.9087, -0.2941, -0.1989, -0.9349, -0.2941, -0.1989, -0.9349, -0.2941, -0.1989, -0.9349, -0.2941, -0.1989, -0.9349, -0.5388, 0.6404, -0.5474, -0.5388, 0.6404, -0.5474, -0.5388, 0.6404, -0.5474, -0.5388, 0.6404, -0.5474, 2.742e-06, -1.0, 7.258e-06, 2.742e-06, -1.0, 7.258e-06, 2.742e-06, -1.0, 7.258e-06, 2.742e-06, -1.0, 7.258e-06, -0.2749, 0.9613, 0.01965, -0.2749, 0.9613, 0.01965, -0.2749, 0.9613, 0.01965, -0.2749, 0.9613, 0.01965, 0.5253, 0.3086, 0.793, 0.5253, 0.3086, 0.793, 0.5253, 0.3086, 0.793, 0.5253, 0.3086, 0.793, 1.726e-06, -1.0, 8.634e-06, 1.726e-06, -1.0, 8.634e-06, 1.726e-06, -1.0, 8.634e-06, 1.726e-06, -1.0, 8.634e-06, 0.85, -0.1258, -0.5115, 0.85, -0.1258, -0.5115, 0.85, -0.1258, -0.5115, 0.85, -0.1258, -0.5115, -0.09108, -0.3228, -0.9421, -0.09108, -0.3228, -0.9421, -0.09108, -0.3228, -0.9421, -0.09108, -0.3228, -0.9421, -0.9475, -0.3135, -0.06278, -0.9475, -0.3135, -0.06278, -0.9475, -0.3135, -0.06278, -0.9475, -0.3135, -0.06278, 0.9529, -0.01587, 0.3028, 0.9529, -0.01587, 0.3028, 0.9529, -0.01587, 0.3028, 0.9529, -0.01587, 0.3028, -0.8623, -0.1337, 0.4885, -0.8623, -0.1337, 0.4885, -0.8623, -0.1337, 0.4885, -0.8623, -0.1337, 0.4885, 0.3039, 0.04813, 0.9515, 0.3039, 0.04813, 0.9515, 0.3039, 0.04813, 0.9515, 0.3039, 0.04813, 0.9515, -0.1046, 0.0866, 0.9907, -0.1046, 0.0866, 0.9907, 7.845e-07, 0.08708, 0.9962, 7.884e-07, 0.08708, 0.9962, 0.9088, 0.0, -0.4172, 0.9088, 0.0, -0.4172, 0.9088, 0.0, -0.4172, 0.9088, 0.0, -0.4172, -4.007e-06, 0.0, -1.0, -4.007e-06, 0.0, -1.0, -4.007e-06, 0.0, -1.0, -4.007e-06, 0.0, -1.0, -0.9824, 0.0, -0.1867, -0.9824, 0.0, -0.1867, -0.9824, 0.0, -0.1867, -0.9824, 0.0, -0.1867, 0.9696, 0.0, 0.2449, 0.9696, 0.0, 0.2449, 0.9696, 0.0, 0.2449, 0.9696, 0.0, 0.2449, -0.911, 0.0, 0.4125, -0.911, 0.0, 0.4125, -0.911, 0.0, 0.4125, -0.911, 0.0, 0.4125, 8.406e-06, 0.0, 1.0, 8.406e-06, 0.0, 1.0, 8.406e-06, 0.0, 1.0, 8.406e-06, 0.0, 1.0, 0.8882, 0.2212, -0.4026, 0.8882, 0.2212, -0.4026, 0.8882, 0.2212, -0.4026, 0.8882, 0.2212, -0.4026, -4.816e-06, 0.3827, -0.9239, -4.816e-06, 0.3827, -0.9239, -4.816e-06, 0.3827, -0.9239, -4.816e-06, 0.3827, -0.9239, -0.9598, 0.2155, -0.1801, -0.9598, 0.2155, -0.1801, -0.9598, 0.2155, -0.1801, -0.9598, 0.2155, -0.1801, 0.954, 0.1823, 0.2379, 0.954, 0.1823, 0.2379, 0.954, 0.1823, 0.2379, 0.954, 0.1823, 0.2379, -0.9011, 0.1607, 0.4028, -0.9011, 0.1607, 0.4028, -0.9011, 0.1607, 0.4028, -0.9011, 0.1607, 0.4028, 6.586e-06, 0.2664, 0.9639, 6.586e-06, 0.2664, 0.9639, 6.586e-06, 0.2664, 0.9639, 6.586e-06, 0.2664, 0.9639, 0.9058, -0.1055, -0.4104, 0.9058, -0.1055, -0.4104, 0.9058, -0.1055, -0.4104, 0.9058, -0.1055, -0.4104, -3.51e-06, -0.1833, -0.9831, -3.51e-06, -0.1833, -0.9831, -3.51e-06, -0.1833, -0.9831, -3.51e-06, -0.1833, -0.9831, -0.9772, -0.1077, -0.1832, -0.9772, -0.1077, -0.1832, -0.9772, -0.1077, -0.1832, -0.9772, -0.1077, -0.1832, 0.9656, -0.09886, 0.2407, 0.9656, -0.09886, 0.2407, 0.9656, -0.09886, 0.2407, 0.9656, -0.09886, 0.2407, -0.9092, -0.09069, 0.4063, -0.9092, -0.09069, 0.4063, -0.9092, -0.09069, 0.4063, -0.9092, -0.09069, 0.4063, 6.456e-06, -0.1569, 0.9876, 6.456e-06, -0.1569, 0.9876, 6.456e-06, -0.1569, 0.9876, 6.456e-06, -0.1569, 0.9876, 0.8744, -0.02388, -0.4846, 0.8744, -0.02388, -0.4846, 0.8744, -0.02388, -0.4846, 0.8744, -0.02388, -0.4846, -2.739e-06, -0.3133, -0.9497, -2.739e-06, -0.3133, -0.9497, -2.739e-06, -0.3133, -0.9497, -2.739e-06, -0.3133, -0.9497, -0.9736, 0.04649, -0.2233, -0.9736, 0.04649, -0.2233, -0.9736, 0.04649, -0.2233, -0.9736, 0.04649, -0.2233, 0.9561, 0.03066, 0.2915, 0.9561, 0.03066, 0.2915, 0.9561, 0.03066, 0.2915, 0.9561, 0.03066, 0.2915, -0.8773, -0.01964, 0.4796, -0.8773, -0.01964, 0.4796, -0.8773, -0.01964, 0.4796, -0.8773, -0.01964, 0.4796, 3.97e-06, -0.3133, 0.9497, 3.97e-06, -0.3133, 0.9497, 3.97e-06, -0.3133, 0.9497, 3.97e-06, -0.3133, 0.9497, 0.8266, 0.0, -0.5628, 0.8266, 0.0, -0.5628, 0.8266, 0.0, -0.5628, 0.8266, 0.0, -0.5628, -2.394e-06, 0.0, -1.0, -2.394e-06, 0.0, -1.0, -2.394e-06, 0.0, -1.0, -2.394e-06, 0.0, -1.0, -0.9625, 0.0, -0.2712, -0.9625, 0.0, -0.2712, -0.9625, 0.0, -0.2712, -0.9625, 0.0, -0.2712, 0.9365, 0.0, 0.3508, 0.9365, 0.0, 0.3508, 0.9365, 0.0, 0.3508, 0.9365, 0.0, 0.3508, -0.8302, 0.0, 0.5575, -0.8302, 0.0, 0.5575, -0.8302, 0.0, 0.5575, -0.8302, 0.0, 0.5575, 4.361e-06, 0.0, 1.0, 4.361e-06, 0.0, 1.0, 4.361e-06, 0.0, 1.0, 4.361e-06, 0.0, 1.0, 2.181e-07, 0.0, 1.0, 2.181e-07, 0.0, 1.0, 2.181e-07, 0.0, 1.0, 2.181e-07, 0.0, 1.0, 0.02382, -0.9987, 0.04463, 0.02382, -0.9987, 0.04463, 0.02382, -0.9987, 0.04463, 0.02382, -0.9987, 0.04463, -0.9781, -0.03016, 0.2058, -0.9781, -0.03016, 0.2058, -0.9781, -0.03016, 0.2058, -0.9781, -0.03016, 0.2058, 0.3774, -0.9053, -0.1947, 0.3774, -0.9053, -0.1947, 0.3774, -0.9053, -0.1947, 0.3774, -0.9053, -0.1947, -0.02639, 0.1008, -0.9946, -0.02639, 0.1008, -0.9946, -0.02639, 0.1008, -0.9946, -0.02639, 0.1008, -0.9946, -0.9632, -0.02557, -0.2677, -0.9632, -0.02557, -0.2677, -0.9632, -0.02557, -0.2677, -0.9632, -0.02557, -0.2677, -5.756e-06, -0.2491, 0.9685, -5.756e-06, -0.2491, 0.9685, -5.756e-06, -0.2491, 0.9685, -5.756e-06, -0.2491, 0.9685, 0.8915, -0.1643, 0.4223, 0.8915, -0.1643, 0.4223, 0.8915, -0.1643, 0.4223, 0.8915, -0.1643, 0.4223, -0.9707, -0.09708, 0.2197, -0.9707, -0.09708, 0.2197, -0.9707, -0.09708, 0.2197, -0.9707, -0.09708, 0.2197, 0.9448, -0.2402, -0.2229, 0.9448, -0.2402, -0.2229, 0.9448, -0.2402, -0.2229, 0.9448, -0.2402, -0.2229, -7.696e-06, -0.1969, -0.9804, -7.696e-06, -0.1969, -0.9804, -7.696e-06, -0.1969, -0.9804, -7.696e-06, -0.1969, -0.9804, -0.9569, -0.08092, -0.2787, -0.9569, -0.08092, -0.2787, -0.9569, -0.08092, -0.2787, -0.9569, -0.08092, -0.2787, -5.803e-06, -0.2425, 0.9701, -5.803e-06, -0.2425, 0.9701, -5.803e-06, -0.2425, 0.9701, -5.803e-06, -0.2425, 0.9701, 0.917, -0.1813, 0.3554, 0.917, -0.1813, 0.3554, 0.917, -0.1813, 0.3554, 0.917, -0.1813, 0.3554, -0.9605, -0.1707, 0.2198, -0.9605, -0.1707, 0.2198, -0.9605, -0.1707, 0.2198, -0.9605, -0.1707, 0.2198, 0.9512, -0.02362, -0.3076, 0.9512, -0.02362, -0.3076, 0.9512, -0.02362, -0.3076, 0.9512, -0.02362, -0.3076, -3.804e-06, 0.2425, -0.9701, -3.804e-06, 0.2425, -0.9701, -3.804e-06, 0.2425, -0.9701, -3.804e-06, 0.2425, -0.9701, -0.9587, -0.0344, -0.2823, -0.9587, -0.0344, -0.2823, -0.9587, -0.0344, -0.2823, -0.9587, -0.0344, -0.2823, 1.375e-05, 0.5667, 0.8239, 1.375e-05, 0.5667, 0.8239, 1.375e-05, 0.5667, 0.8239, 1.375e-05, 0.5667, 0.8239, 0.8846, 0.3385, 0.3208, 0.8846, 0.3385, 0.3208, 0.8846, 0.3385, 0.3208, 0.8846, 0.3385, 0.3208, -0.917, 0.3473, 0.1964, -0.917, 0.3473, 0.1964, -0.917, 0.3473, 0.1964, -0.917, 0.3473, 0.1964, 0.9035, 0.3301, -0.2734, 0.9035, 0.3301, -0.2734, 0.9035, 0.3301, -0.2734, 0.9035, 0.3301, -0.2734, 1.821e-06, 0.5667, -0.8239, 1.821e-06, 0.5667, -0.8239, 1.821e-06, 0.5667, -0.8239, 1.821e-06, 0.5667, -0.8239, -0.9091, 0.3328, -0.2505, -0.9091, 0.3328, -0.2505, -0.9091, 0.3328, -0.2505, -0.9091, 0.3328, -0.2505, -2.577e-06, -0.1061, 0.9944, -2.577e-06, -0.1061, 0.9944, -2.577e-06, -0.1061, 0.9944, -2.577e-06, -0.1061, 0.9944, 0.9231, 0.005926, 0.3845, 0.9231, 0.005926, 0.3845, 0.9231, 0.005926, 0.3845, 0.9231, 0.005926, 0.3845, -0.9708, 0.02096, 0.2388, -0.9708, 0.02096, 0.2388, -0.9708, 0.02096, 0.2388, -0.9708, 0.02096, 0.2388, 0.9445, 0.01232, -0.3282, 0.9445, 0.01232, -0.3282, 0.9445, 0.01232, -0.3282, 0.9445, 0.01232, -0.3282, -9.383e-06, -0.1061, -0.9944, -9.383e-06, -0.1061, -0.9944, -9.383e-06, -0.1061, -0.9944, -9.383e-06, -0.1061, -0.9944, -0.9533, 0.01502, -0.3017, -0.9533, 0.01502, -0.3017, -0.9533, 0.01502, -0.3017, -0.9533, 0.01502, -0.3017, 8.416e-06, 0.4407, 0.8977, 8.416e-06, 0.4407, 0.8977, 8.416e-06, 0.4407, 0.8977, 8.416e-06, 0.4407, 0.8977, 0.9216, 0.09255, 0.377, 0.9216, 0.09255, 0.377, 0.9216, 0.09255, 0.377, 0.9216, 0.09255, 0.377, -0.9704, 0.05755, 0.2344, -0.9704, 0.05755, 0.2344, -0.9704, 0.05755, 0.2344, -0.9704, 0.05755, 0.2344, 0.925, -0.01381, -0.3797, 0.925, -0.01381, -0.3797, 0.925, -0.01381, -0.3797, 0.925, -0.01381, -0.3797, -5.296e-06, -0.07253, -0.9974, -5.296e-06, -0.07253, -0.9974, -5.296e-06, -0.07253, -0.9974, -5.296e-06, -0.07253, -0.9974, -0.9366, -0.01273, -0.3502, -0.9366, -0.01273, -0.3502, -0.9366, -0.01273, -0.3502, -0.9366, -0.01273, -0.3502, 0.2336, -0.3524, 0.9062, 0.2336, -0.3524, 0.9062, 0.2336, -0.3524, 0.9062, 0.2336, -0.3524, 0.9062, -0.1121, 0.916, 0.3851, -0.1121, 0.916, 0.3851, -0.1121, 0.916, 0.3851, -0.1121, 0.916, 0.3851, -0.2336, 0.3524, -0.9062, -0.2336, 0.3524, -0.9062, -0.2336, 0.3524, -0.9062, -0.2336, 0.3524, -0.9062, -0.3417, -0.9023, -0.2628, -0.3417, -0.9023, -0.2628, -0.3417, -0.9023, -0.2628, -0.3417, -0.9023, -0.2628, 0.9651, -0.0292, -0.2601, 0.9651, -0.0292, -0.2601, 0.9651, -0.0292, -0.2601, 0.9651, -0.0292, -0.2601, -0.9651, 0.02921, 0.2602, -0.9651, 0.02921, 0.2602, -0.9651, 0.02921, 0.2602, -0.9651, 0.02921, 0.2602, -0.2336, -0.3524, 0.9062, -0.2336, -0.3524, 0.9062, -0.2336, -0.3524, 0.9062, -0.2336, -0.3524, 0.9062, 0.1121, 0.916, 0.3851, 0.1121, 0.916, 0.3851, 0.1121, 0.916, 0.3851, 0.1121, 0.916, 0.3851, 0.2336, 0.3524, -0.9062, 0.2336, 0.3524, -0.9062, 0.2336, 0.3524, -0.9062, 0.2336, 0.3524, -0.9062, 0.3417, -0.9023, -0.2628, 0.3417, -0.9023, -0.2628, 0.3417, -0.9023, -0.2628, 0.3417, -0.9023, -0.2628, -0.9651, -0.0292, -0.2601, -0.9651, -0.0292, -0.2601, -0.9651, -0.0292, -0.2601, -0.9651, -0.0292, -0.2601, 0.9651, 0.0292, 0.2601, 0.9651, 0.0292, 0.2601, 0.9651, 0.0292, 0.2601, 0.9651, 0.0292, 0.2601])] * 3)])
arm_armature = bpy.data.armatures.new('Armature')  # bones are not reproduced

# ---- objects
ob_mesh_gorilla = bpy.data.objects.new('Mesh_Gorilla', me_mesh_gorilla)
ob_armature = bpy.data.objects.new('Armature', arm_armature)

# ---- transforms, parenting, visibility, modifiers, constraints
ob_mesh_gorilla.parent = ob_armature
ob_mesh_gorilla.matrix_parent_inverse = Matrix(((0.02696, -0.0, 0.0, -0.0), (-0.0, 0.02696, -0.0, 0.0), (0.0, -0.0, 0.02696, -0.0), (-0.0, 0.0, -0.0, 1.0)))
ob_mesh_gorilla.location = (0.0, 0.0, 0.0)
ob_mesh_gorilla.rotation_euler = (1.571, -0.0, 0.0)
_vg = ob_mesh_gorilla.vertex_groups.new(name='hip')
for _i, _w in zip([0, 1, 2, 3, 4, 5, 6, 7, 8, 9, 10, 11, 12, 13, 14, 17, 18, 26, 27, 28, 29, 30, 31, 32, 33, 34, 35, 36, 37, 38, 39, 43, 76, 77, 82, 84, 119, 120, 121, 155, 156, 157, 158, 159, 160, 161, 162, 163, 166, 170, 171, 172, 173, 174, 175, 176, 177, 200, 201, 206, 208, 242, 243, 244], [0.7019, 0.9404, 0.4904, 0.4556, 0.567, 0.713, 0.9946, 0.6504, 0.6276, 0.6671, 0.1509, 0.1931, 0.1649, 0.364, 0.1269, 0.05356, 0.06386, 0.3291, 0.9328, 0.5905, 0.4886, 0.4651, 0.09904, 0.2707, 0.4305, 0.1649, 0.1512, 0.007209, 0.06447, 0.1092, 0.0366, 0.01233, 0.02568, 0.07547, 0.03853, 0.005756, 0.1167, 0.05158, 0.02061, 0.7023, 0.4552, 0.5666, 0.7149, 0.6271, 0.6678, 0.1488, 0.1936, 0.164, 0.05316, 0.3351, 0.4881, 0.4684, 0.1036, 0.1639, 0.1573, 0.009971, 0.03106, 0.03064, 0.08201, 0.03775, 0.009108, 0.1156, 0.05087, 0.01788]): _vg.add([_i], _w, 'REPLACE')
_vg = ob_mesh_gorilla.vertex_groups.new(name='head')
for _i, _w in zip([31, 32, 33, 36, 37, 38, 39, 41, 42, 43, 44, 45, 46, 47, 48, 49, 50, 51, 52, 53, 54, 55, 56, 57, 58, 59, 60, 61, 62, 63, 64, 65, 66, 67, 68, 69, 70, 71, 72, 73, 74, 75, 80, 81, 88, 173, 176, 177, 179, 180, 181, 182, 183, 184, 185, 186, 187, 188, 189, 190, 191, 192, 193, 194, 195, 196, 197, 198, 199, 205, 278, 279, 280, 281, 282, 283, 284, 285, 286, 287, 288, 289, 290, 291, 292, 293], [0.07961, 0.2404, 0.01018, 0.2762, 0.5909, 0.09903, 0.05564, 0.6706, 0.7888, 0.4292, 0.1495, 0.06765, 0.8295, 0.8934, 0.6616, 0.5094, 0.5536, 0.8559, 0.9435, 0.7992, 0.7269, 0.713, 0.9212, 0.9706, 0.8497, 0.8036, 0.7984, 0.9003, 0.9452, 0.8569, 0.8504, 0.8678, 0.9055, 0.9237, 0.8773, 0.8785, 0.891, 0.908, 0.9103, 0.8987, 0.8995, 0.9037, 0.008098, 0.01615, 0.9035, 0.0816, 0.2763, 0.04571, 0.6734, 0.1252, 0.03189, 0.8374, 0.5063, 0.5565, 0.8658, 0.7288, 0.7233, 0.9312, 0.8053, 0.8091, 0.9084, 0.8516, 0.8719, 0.9081, 0.8793, 0.8934, 0.9085, 0.8999, 0.9043, 0.002708, 0.9399, 0.9405, 0.9397, 0.9407, 0.9391, 0.941, 0.9398, 0.9407, 0.8931, 0.8943, 0.8927, 0.8946, 0.8916, 0.8952, 0.8931, 0.8945]): _vg.add([_i], _w, 'REPLACE')
_vg = ob_mesh_gorilla.vertex_groups.new(name='shoulderR')
for _i, _w in zip([31, 32, 33, 36, 37, 38, 39, 41, 42, 43, 47, 155, 158, 170, 172, 173, 175, 176, 177, 178, 179, 180, 181, 182, 183, 184, 185, 187, 188, 190, 201, 202, 204, 286, 287, 288, 289, 290, 291, 292, 293], [0.0189, 0.2386, 0.03267, 0.02826, 0.1509, 0.1305, 0.01695, 0.01138, 0.07991, 0.03468, 0.0269, 0.01261, 0.1435, 0.4925, 0.07435, 0.6538, 0.1053, 0.5413, 0.02542, 0.1118, 0.2298, 0.009969, 0.441, 0.1009, 0.03982, 0.2177, 0.07058, 0.09139, 0.0004151, 0.05144, 0.05587, 0.03375, 0.1468, 0.05344, 0.05287, 0.05365, 0.05272, 0.05422, 0.05241, 0.05344, 0.05274]): _vg.add([_i], _w, 'REPLACE')
_vg = ob_mesh_gorilla.vertex_groups.new(name='armR')
for _i, _w in zip([7, 28, 29, 33, 38, 39, 43, 48, 53, 54, 58, 59, 63, 64, 65, 66, 67, 68, 69, 70, 71, 72, 73, 74, 75, 88, 156, 157, 158, 159, 160, 170, 171, 172, 173, 174, 175, 176, 177, 178, 179, 180, 181, 182, 183, 184, 185, 186, 187, 188, 189, 190, 191, 192, 193, 194, 195, 196, 197, 198, 199, 200, 201, 202, 203, 204, 205, 206, 207, 208, 209, 210, 211, 212, 213, 214, 215, 216, 217, 286, 287, 288, 289, 290, 291, 292, 293], [0.04745, 0.1284, 0.01851, 0.1993, 0.2569, 0.07013, 0.2276, 0.1417, 0.08548, 0.02391, 0.06379, 0.02824, 0.06071, 0.03505, 0.0002578, 0.001243, 0.00828, 0.0516, 0.03066, 0.006868, 0.01836, 0.02175, 0.03312, 0.02655, 0.02029, 0.02833, 0.02531, 0.05484, 0.06278, 0.1135, 0.1659, 0.1237, 0.3585, 0.4053, 0.122, 0.7247, 0.722, 0.1096, 0.7572, 0.8392, 0.04516, 0.8177, 0.5155, 0.02026, 0.4212, 0.2174, 0.04655, 0.2047, 0.1744, 0.01839, 0.1324, 0.1235, 0.05346, 0.08515, 0.07862, 0.04143, 0.06137, 0.05818, 0.02856, 0.03753, 0.0351, 0.8926, 0.8447, 0.9384, 0.9787, 0.831, 0.9384, 0.8243, 0.9105, 0.8421, 0.9428, 0.892, 0.9015, 0.1042, 0.07932, 0.1014, 0.05324, 0.1152, 0.1118, 0.05344, 0.05287, 0.05365, 0.05272, 0.05422, 0.05241, 0.05344, 0.05274]): _vg.add([_i], _w, 'REPLACE')
_vg = ob_mesh_gorilla.vertex_groups.new(name='armR1')
for _i, _w in zip([174, 200, 206, 207, 208, 209, 210, 211, 212, 213, 214, 215, 216, 217, 218, 219, 220, 221, 222, 223, 224, 225, 226, 227, 228, 229, 230, 231, 232, 233, 234, 235, 236, 237, 238, 239, 240, 241], [0.02071, 0.04603, 0.1089, 0.06849, 0.1141, 0.05288, 0.09756, 0.09309, 0.8886, 0.9185, 0.8933, 0.9462, 0.8834, 0.8874, 0.978, 0.9882, 0.9793, 0.9929, 0.9778, 0.9791, 0.9988, 0.9995, 0.9987, 0.9998, 0.9987, 0.9989, 0.9998, 0.9999, 0.9997, 0.9999, 0.9997, 0.9998, 0.9999, 0.9999, 0.9999, 1.0, 0.9999, 0.9999]): _vg.add([_i], _w, 'REPLACE')
_vg = ob_mesh_gorilla.vertex_groups.new(name='shoulderL')
for _i, _w in zip([0, 5, 26, 30, 31, 32, 33, 35, 36, 37, 38, 39, 40, 41, 42, 43, 44, 45, 46, 47, 49, 50, 51, 55, 56, 60, 77, 78, 80, 173, 176, 177, 179], [0.01344, 0.1456, 0.5004, 0.07214, 0.6618, 0.2389, 0.03272, 0.09867, 0.538, 0.1502, 0.1307, 0.03134, 0.08735, 0.2293, 0.07969, 0.03589, 0.01718, 0.401, 0.1029, 0.02732, 0.04206, 0.2049, 0.07253, 0.08991, 0.005782, 0.05224, 0.04792, 0.01121, 0.1385, 0.02075, 0.02808, 0.01305, 0.01054]): _vg.add([_i], _w, 'REPLACE')
_vg = ob_mesh_gorilla.vertex_groups.new(name='armL')
for _i, _w in zip([3, 4, 5, 7, 8, 9, 26, 28, 29, 30, 31, 33, 34, 35, 36, 38, 39, 40, 41, 43, 44, 45, 46, 48, 49, 50, 51, 53, 54, 55, 56, 58, 59, 60, 61, 63, 64, 65, 66, 67, 68, 69, 70, 71, 72, 73, 74, 75, 76, 77, 78, 79, 80, 81, 82, 83, 84, 85, 86, 87, 88, 89, 90, 91, 92, 93, 94, 171, 177, 186, 189, 192, 194, 195, 196, 197, 198, 199, 278, 279, 280, 281, 282, 283, 284, 285], [0.02492, 0.05546, 0.06303, 0.04617, 0.1126, 0.1679, 0.1234, 0.1266, 0.3565, 0.4113, 0.1218, 0.1959, 0.7217, 0.7362, 0.1146, 0.2477, 0.7307, 0.8702, 0.05082, 0.2178, 0.7818, 0.5273, 0.03085, 0.1367, 0.4123, 0.232, 0.05524, 0.08331, 0.2023, 0.1841, 0.03089, 0.0626, 0.1312, 0.1314, 0.05892, 0.05969, 0.08455, 0.0807, 0.04528, 0.009751, 0.05105, 0.06123, 0.05945, 0.0296, 0.02241, 0.03312, 0.03787, 0.03594, 0.9012, 0.8601, 0.9536, 0.9853, 0.8277, 0.9298, 0.821, 0.8862, 0.8502, 0.9629, 0.8787, 0.8943, 0.02863, 0.1068, 0.09674, 0.0969, 0.02004, 0.1235, 0.1155, 0.0168, 0.06311, 0.01922, 0.02475, 0.03277, 0.001177, 0.02935, 0.005837, 0.01868, 0.02641, 0.02029, 0.06012, 0.05948, 0.0603, 0.05931, 0.06087, 0.05898, 0.06017, 0.05935]): _vg.add([_i], _w, 'REPLACE')
_vg = ob_mesh_gorilla.vertex_groups.new(name='armL1')
for _i, _w in zip([34, 76, 82, 83, 84, 85, 86, 87, 89, 90, 91, 92, 93, 94, 95, 96, 97, 98, 99, 100, 101, 102, 103, 104, 105, 106, 107, 108, 109, 110, 111, 112, 113, 114, 115, 116, 117, 118], [0.0207, 0.03536, 0.1104, 0.08543, 0.1081, 0.01901, 0.1076, 0.09906, 0.8857, 0.8999, 0.8981, 0.9647, 0.8744, 0.8834, 0.9774, 0.9835, 0.9805, 0.9957, 0.9747, 0.9775, 0.9986, 0.9992, 0.9988, 0.9999, 0.9984, 0.9988, 0.9997, 0.9998, 0.9998, 1.0, 0.9997, 0.9998, 0.9999, 0.9999, 0.9999, 1.0, 0.9999, 0.9999]): _vg.add([_i], _w, 'REPLACE')
_vg = ob_mesh_gorilla.vertex_groups.new(name='ass')
for _i, _w in zip([0, 1, 2, 3, 4, 5, 7, 8, 9, 10, 11, 12, 13, 14, 16, 17, 18, 19, 21, 22, 23, 24, 25, 28, 29, 119, 120, 121, 123, 155, 156, 157, 158, 159, 160, 161, 162, 163, 165, 166, 167, 168, 169, 171, 242, 243, 244, 246], [0.1265, 0.04655, 0.2773, 0.2593, 0.08431, 0.01516, 0.1302, 0.1136, 0.04475, 0.07027, 0.5097, 0.2039, 0.19, 0.838, 0.05762, 0.2091, 0.2251, 0.9111, 0.07468, 0.1145, 0.2135, 0.9208, 0.3381, 0.04417, 0.02301, 0.1431, 0.05224, 0.1011, 0.05533, 0.1261, 0.2588, 0.08381, 0.01501, 0.1134, 0.04439, 0.06908, 0.508, 0.2024, 0.05767, 0.2078, 0.002687, 0.07928, 0.1135, 0.0228, 0.1415, 0.05145, 0.09728, 0.05433]): _vg.add([_i], _w, 'REPLACE')
_vg = ob_mesh_gorilla.vertex_groups.new(name='legL')
for _i, _w in zip([11, 15, 16, 20, 21, 22, 23, 24, 25, 123, 169, 246], [0.0978, 0.01367, 0.4643, 0.1304, 0.766, 0.0911, 0.1824, 0.01575, 0.2877, 0.02832, 0.08516, 0.01727]): _vg.add([_i], _w, 'REPLACE')
_vg = ob_mesh_gorilla.vertex_groups.new(name='legL1')
for _i, _w in zip([0, 2, 3, 4, 5, 7, 8, 9, 10, 11, 12, 13, 15, 16, 17, 18, 20, 21, 22, 23, 25, 29, 30, 119, 120, 121, 122, 123, 124, 125, 126, 127, 128, 129, 130, 131, 132, 133, 134, 135, 136, 137, 138, 139, 140, 141, 142, 163, 166, 169, 242, 244, 246], [0.09177, 0.09025, 0.2028, 0.2706, 0.007718, 0.05001, 0.09187, 0.09589, 0.7417, 0.1815, 0.5513, 0.204, 0.9477, 0.4624, 0.4379, 0.3264, 0.8228, 0.1441, 0.5746, 0.2037, 0.03427, 0.01383, 0.008077, 0.6722, 0.8596, 0.7203, 0.9857, 0.787, 0.9299, 0.7752, 0.7981, 0.8448, 0.9088, 0.8037, 0.8181, 0.2726, 0.2785, 0.2145, 0.1378, 0.2837, 0.2838, 0.1271, 0.1261, 0.07196, 0.01544, 0.1398, 0.1385, 0.0345, 0.2392, 0.1127, 0.01255, 0.09497, 0.05313]): _vg.add([_i], _w, 'REPLACE')
_vg = ob_mesh_gorilla.vertex_groups.new(name='legL2')
for _i, _w in zip([125, 126, 127, 128, 129, 130, 131, 132, 133, 134, 135, 136, 137, 138, 139, 140, 141, 142, 143, 144, 145, 146, 147, 148, 149, 150, 151, 152, 153, 154], [0.1952, 0.1864, 0.1396, 0.09002, 0.1801, 0.1764, 0.7183, 0.7162, 0.7816, 0.8617, 0.7112, 0.7136, 0.8691, 0.8712, 0.9266, 0.967, 0.8579, 0.86, 0.9893, 0.9903, 0.9941, 0.9977, 0.9858, 0.986, 0.9952, 0.9954, 0.9978, 0.999, 0.9948, 0.9948]): _vg.add([_i], _w, 'REPLACE')
_vg = ob_mesh_gorilla.vertex_groups.new(name='legR')
for _i, _w in zip([22, 23, 24, 25, 123, 162, 164, 165, 167, 168, 169, 246], [0.08571, 0.1823, 0.01499, 0.2874, 0.01804, 0.09798, 0.02027, 0.4636, 0.1309, 0.7521, 0.09041, 0.02745]): _vg.add([_i], _w, 'REPLACE')
_vg = ob_mesh_gorilla.vertex_groups.new(name='legR1')
for _i, _w in zip([2, 7, 12, 13, 17, 18, 22, 23, 25, 119, 121, 123, 155, 156, 157, 158, 159, 160, 161, 162, 163, 164, 165, 166, 167, 168, 169, 171, 172, 242, 243, 244, 245, 246, 247, 248, 249, 250, 251, 252, 253, 254, 255, 256, 257, 258, 259, 260, 261, 262, 263, 264, 265], [0.09123, 0.05048, 0.03692, 0.2066, 0.2455, 0.3337, 0.1153, 0.2061, 0.03521, 0.01472, 0.1007, 0.05495, 0.09228, 0.2042, 0.272, 0.008116, 0.09248, 0.09645, 0.7451, 0.1826, 0.5554, 0.9424, 0.463, 0.4466, 0.8202, 0.1525, 0.5798, 0.01418, 0.008667, 0.6765, 0.8615, 0.7337, 0.9838, 0.7914, 0.93, 0.7779, 0.7973, 0.856, 0.8984, 0.8068, 0.8184, 0.271, 0.2795, 0.2026, 0.1545, 0.2819, 0.2845, 0.1257, 0.1264, 0.06401, 0.02936, 0.1387, 0.1389]): _vg.add([_i], _w, 'REPLACE')
_vg = ob_mesh_gorilla.vertex_groups.new(name='legR2')
for _i, _w in zip([248, 249, 250, 251, 252, 253, 254, 255, 256, 257, 258, 259, 260, 261, 262, 263, 264, 265, 266, 267, 268, 269, 270, 271, 272, 273, 274, 275, 276, 277], [0.1933, 0.1875, 0.1304, 0.1003, 0.1777, 0.1762, 0.7202, 0.7153, 0.7941, 0.8449, 0.7133, 0.713, 0.8707, 0.8709, 0.9348, 0.96, 0.8592, 0.8597, 0.9896, 0.9901, 0.995, 0.9971, 0.9862, 0.986, 0.9953, 0.9954, 0.9981, 0.9988, 0.9949, 0.9948]): _vg.add([_i], _w, 'REPLACE')
_m = ob_mesh_gorilla.modifiers.new('Armature', 'ARMATURE')
_m.object = ob_armature
ob_armature.location = (0.0, 0.0, 0.0)
ob_armature.scale = (37.09, 37.09, 37.09)

# ---- collection membership
col_collection.objects.link(ob_mesh_gorilla)
col_collection.objects.link(ob_armature)

# ---- scene / render settings (as saved in the file)
scene.frame_start = 1; scene.frame_end = 250; scene.frame_set(1)
scene.render.engine = 'BLENDER_EEVEE_NEXT'
scene.cycles.sampling_pattern = 'TABULATED_SOBOL'
scene.eevee.ray_tracing_options.trace_max_roughness = 0.0
bpy.context.view_layer.update()

# ---- added for rendering (the .blend has no active camera and no usable light): camera, sun
cam_auto = bpy.data.cameras.new('AutoCamera')
cam_auto.lens = 50.0
cam_auto.sensor_width = 36.0
cam_auto.clip_end = 3720.76
ob_auto_camera = bpy.data.objects.new('AutoCamera', cam_auto)
scene.collection.objects.link(ob_auto_camera)
ob_auto_camera.location = (212.01, -254.412, 169.608)
ob_auto_camera.rotation_euler = (1.09748, -7.21219e-08, 0.694738)
scene.camera = ob_auto_camera
light_auto_sun = bpy.data.lights.new('AutoSun', 'SUN')
light_auto_sun.energy = 3.0
light_auto_sun.angle = 0.0523599
ob_auto_sun = bpy.data.objects.new('AutoSun', light_auto_sun)
scene.collection.objects.link(ob_auto_sun)
ob_auto_sun.rotation_euler = (0.872665, 0.174533, 0.523599)
bpy.context.view_layer.update()
